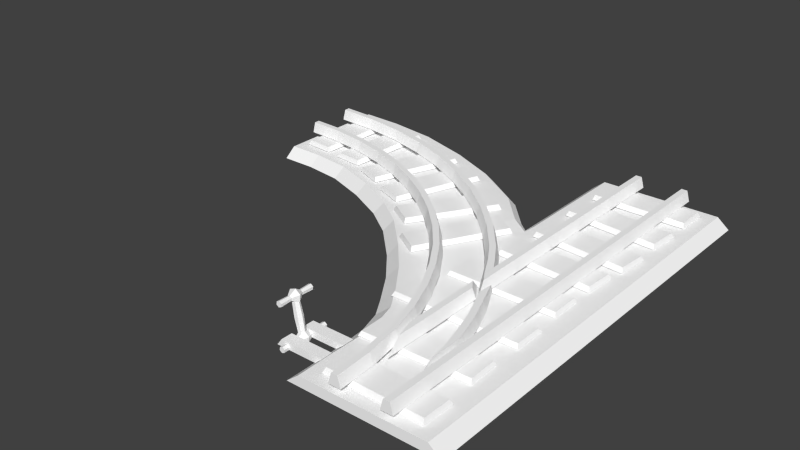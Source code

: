 # Source: rail_flat_y1_junction_big_l.blend  (saved by Blender 2.72.0; exported with 4.5.12 LTS)
import bpy
from mathutils import Matrix  # noqa: F401  (used for matrix-valued properties, if any)

bpy.ops.wm.read_factory_settings(use_empty=True)
scene = bpy.context.scene
scene.name = 'Scene'

# ---- collections
col_collection_1 = bpy.data.collections.new('Collection 1'); scene.collection.children.link(col_collection_1)

# ---- materials (node trees are filled in below, after node groups)
mat_rail_set = bpy.data.materials.new('rail_set')
mat_rail_set.alpha_threshold = 0.0
mat_rail_set.use_transparent_shadow = False
mat_rail_set.diffuse_color = (1.0, 1.0, 1.0, 1.0)
mat_rail_set.specular_color = (0.0, 0.0, 0.0)
mat_rail_set.roughness = 0.5

# ---- material node trees

# ---- world
world_world = bpy.data.worlds.new('World'); scene.world = world_world
world_world.color = (0.05088, 0.05088, 0.05088)
world_world.use_sun_shadow = False
world_world.sun_shadow_jitter_overblur = 0.0
world_world.cycles.sampling_method = 'MANUAL'
world_world.cycles.sample_map_resolution = 256

# ---- meshes
me_untitled = bpy.data.meshes.new('Untitled')
me_untitled.from_pydata([(-9.537e-05, 0.0, -8.941e-06), (-9.537e-05, 1.18e-05, 200.0), (100.0, 0.0, 216.0), (8.263, 6.699, -7.451e-06), (8.263, 6.699, 200.0), (91.74, 6.699, 212.5), (92.56, 6.699, 203.5), (300.0, 0.0, 300.0), (100.0, 0.0, 1.565e-05), (300.0, 0.0, 200.0), (300.0, 6.699, 291.7), (91.74, 6.699, 1.788e-05), (300.0, 6.699, 208.3), (129.5, 0.0, 112.5), (124.7, 6.699, 118.8), (216.8, 6.699, 193.8), (100.0, 0.0, 23.37), (125.5, 0.567, 241.6), (127.8, 7.266, 236.2), (170.0, 0.0, 157.1), (166.3, 6.699, 163.5), (102.0, 0.0, 60.3), (93.48, 6.699, 62.58), (191.4, 0.0, 172.3), (187.9, 6.699, 179.1), (160.6, 0.0, 264.8), (162.5, 6.699, 258.8), (100.7, 0.0, 42.9), (92.08, 6.699, 44.14), (115.2, 0.0, 90.73), (108.1, 6.699, 95.63), (106.4, 7.489, 212.9), (146.6, 0.0, 133.5), (143.2, 6.699, 140.1), (106.8, 0.0, 76.82), (98.64, 6.699, 80.42), (92.17, 6.699, 23.5), (106.9, 0.1158, 221.7), (218.8, 0.0, 185.9), (195.1, 0.0, 281.0), (196.8, 6.699, 273.9), (100.0, -0.0003815, 300.0), (91.74, 6.698, 300.0), (8.262, 6.698, 300.0), (-0.0009537, -0.0003815, 300.0), (275.4, 0.0, 199.9), (269.6, 0.0, 298.7), (270.1, 6.699, 290.7), (274.9, 6.699, 208.1), (247.1, 6.699, 204.5), (248.4, 0.0, 196.4), (233.9, 0.0, 293.3), (235.2, 6.699, 285.8), (31.25, 18.61, 0.0), (35.42, 18.61, 0.0), (37.5, 11.39, 0.0), (29.17, 11.39, 0.0), (31.25, 18.61, 300.0), (35.42, 18.61, 300.0), (37.5, 11.39, 300.0), (29.17, 11.39, 300.0), (64.58, 18.61, 300.0), (68.75, 18.61, 300.0), (70.83, 11.39, 300.0), (62.5, 11.39, 300.0), (64.58, 18.61, 46.84), (68.75, 18.61, 61.71), (70.83, 11.39, 64.41), (62.5, 11.39, 34.68), (64.58, 18.61, 120.4), (68.75, 18.61, 127.0), (70.83, 11.39, 126.2), (62.5, 11.39, 113.0), (64.58, 18.61, 109.9), (68.75, 18.61, 116.1), (70.83, 11.39, 123.2), (62.5, 11.39, 110.9), (64.67, 18.61, 2.384e-05), (68.67, 18.61, 1.192e-05), (70.8, 11.39, 1.192e-05), (62.54, 11.39, 2.384e-05), (66.05, 18.61, 25.62), (70.03, 18.61, 25.19), (72.15, 11.39, 24.96), (63.93, 11.39, 25.85), (70.1, 18.61, 50.45), (74.01, 18.61, 49.59), (76.09, 11.39, 49.14), (68.02, 11.39, 50.9), (76.68, 18.61, 74.34), (80.48, 18.61, 73.07), (82.5, 11.39, 72.4), (74.66, 11.39, 75.01), (85.63, 18.61, 97.15), (89.28, 18.61, 95.49), (91.22, 11.39, 94.61), (83.69, 11.39, 98.03), (96.82, 18.61, 118.7), (100.3, 18.61, 116.7), (102.1, 11.39, 115.6), (94.99, 11.39, 119.8), (110.1, 18.61, 138.9), (113.3, 18.61, 136.6), (115.1, 11.39, 135.3), (108.4, 11.39, 140.2), (125.3, 18.61, 157.6), (128.3, 18.61, 154.9), (129.9, 11.39, 153.5), (123.8, 11.39, 159.1), (142.4, 18.61, 174.7), (145.1, 18.61, 171.7), (146.5, 11.39, 170.1), (140.9, 11.39, 176.2), (161.1, 18.61, 189.9), (163.4, 18.61, 186.7), (164.7, 11.39, 184.9), (159.8, 11.39, 191.6), (181.3, 18.61, 203.2), (183.3, 18.61, 199.7), (184.4, 11.39, 197.9), (180.2, 11.39, 205.0), (202.9, 18.61, 214.4), (204.5, 18.61, 210.7), (205.4, 11.39, 208.8), (202.0, 11.39, 216.3), (225.7, 18.61, 223.3), (226.9, 18.61, 219.5), (227.6, 11.39, 217.5), (225.0, 11.39, 225.3), (249.6, 18.61, 229.9), (250.4, 18.61, 226.0), (250.9, 11.39, 223.9), (249.1, 11.39, 232.0), (274.4, 18.61, 234.0), (274.8, 18.61, 230.0), (275.0, 11.39, 227.9), (274.2, 11.39, 236.1), (300.0, 18.61, 235.3), (300.0, 18.61, 231.3), (300.0, 11.39, 229.2), (300.0, 11.39, 237.5), (73.71, 18.61, 144.2), (77.16, 18.61, 142.1), (79.0, 11.39, 141.1), (71.87, 11.39, 145.2), (83.21, 18.61, 158.6), (86.44, 18.61, 156.2), (88.16, 11.39, 155.0), (81.49, 11.39, 159.9), (100.6, 18.61, 180.0), (103.6, 18.61, 177.3), (105.1, 11.39, 175.8), (99.02, 11.39, 181.4), (120.0, 18.61, 199.4), (122.7, 18.61, 196.4), (124.2, 11.39, 194.9), (118.6, 11.39, 201.0), (141.4, 18.61, 216.8), (143.8, 18.61, 213.6), (145.0, 11.39, 211.8), (140.1, 11.39, 218.5), (164.5, 18.61, 232.0), (166.5, 18.61, 228.5), (167.6, 11.39, 226.7), (163.4, 11.39, 233.8), (189.1, 18.61, 244.7), (190.7, 18.61, 241.1), (191.6, 11.39, 239.1), (188.2, 11.39, 246.7), (215.1, 18.61, 255.0), (216.4, 18.61, 251.2), (217.1, 11.39, 249.1), (214.5, 11.39, 257.0), (242.4, 18.61, 262.5), (243.3, 18.61, 258.6), (243.7, 11.39, 256.5), (242.0, 11.39, 264.5), (270.8, 18.61, 267.1), (271.2, 18.61, 263.1), (271.4, 11.39, 261.0), (270.5, 11.39, 269.2), (300.0, 18.61, 268.7), (300.0, 18.61, 264.7), (300.0, 11.39, 262.5), (300.0, 11.39, 270.8), (68.86, 18.61, 136.1), (68.85, 18.61, 127.1), (70.83, 11.39, 126.2), (70.95, 11.39, 143.7), (43.68, 11.4, 56.17), (38.93, 11.4, 57.1), (38.66, 11.39, 32.6), (39.62, 11.39, 32.51), (41.66, 18.56, 56.49), (45.6, 18.58, 71.99), (47.53, 11.4, 71.21), (40.0, 11.4, 74.48), (55.59, 18.52, 100.4), (49.79, 18.55, 85.86), (45.99, 18.55, 87.56), (51.88, 18.52, 102.3), (51.68, 11.4, 84.98), (44.24, 11.4, 88.57), (60.38, 11.39, 123.3), (58.49, 18.46, 119.2), (50.07, 11.4, 103.3), (58.98, 18.48, 109.0), (60.21, 11.39, 108.1), (57.43, 11.4, 99.38), (38.66, 13.9, 32.6), (38.49, 11.39, 23.43), (38.93, 18.56, 57.11), (38.81, 18.56, 40.53), (41.69, 18.58, 73.46), (39.12, 18.58, 64.13), (17.91, 10.79, 289.9), (82.04, 10.79, 290.0), (82.04, 10.79, 270.8), (17.91, 10.79, 270.7), (16.74, 7.585, 291.7), (83.21, 7.585, 291.8), (83.21, 7.585, 269.0), (16.74, 7.585, 268.9), (17.28, 10.79, 252.9), (81.17, 10.79, 258.6), (82.65, 10.79, 239.4), (18.77, 10.79, 233.7), (15.96, 7.585, 254.6), (82.17, 7.585, 260.5), (83.97, 7.585, 237.7), (17.76, 7.585, 231.8), (17.28, 10.79, 215.0), (81.17, 10.79, 220.7), (82.65, 10.79, 201.5), (18.77, 10.79, 195.8), (15.96, 7.585, 216.7), (82.17, 7.585, 222.6), (83.97, 7.585, 199.8), (17.76, 7.585, 193.9), (21.04, 10.79, 183.4), (85.05, 10.79, 187.4), (86.09, 10.79, 168.2), (22.08, 10.79, 164.2), (19.77, 7.585, 185.2), (86.11, 7.585, 189.3), (87.36, 7.585, 166.5), (21.02, 7.585, 162.4), (22.31, 10.28, 148.4), (94.42, 10.28, 148.4), (94.42, 10.28, 129.2), (22.31, 10.28, 129.2), (21.15, 7.585, 150.2), (95.59, 7.585, 150.2), (95.59, 7.585, 127.4), (21.15, 7.585, 127.4), (20.39, 10.28, 109.7), (104.1, 10.28, 109.7), (104.1, 10.28, 90.49), (20.39, 10.28, 90.49), (19.23, 7.585, 111.5), (105.3, 7.585, 111.5), (105.3, 7.585, 88.68), (19.23, 7.585, 88.68), (20.78, 10.28, 68.94), (91.68, 10.28, 66.76), (91.1, 10.28, 47.55), (20.2, 10.28, 49.73), (19.68, 7.585, 70.79), (92.91, 7.585, 68.52), (92.21, 7.585, 45.71), (18.97, 7.585, 47.97), (17.48, 10.79, 28.26), (81.6, 10.79, 29.62), (81.93, 10.79, 10.41), (17.81, 10.79, 9.043), (16.28, 7.585, 30.04), (82.73, 7.585, 31.45), (83.14, 7.585, 8.628), (16.68, 7.585, 7.214), (288.9, 10.79, 282.1), (291.4, 10.79, 218.0), (273.1, 10.79, 216.5), (270.6, 10.79, 280.5), (290.7, 7.585, 283.3), (293.3, 7.585, 216.9), (271.3, 7.585, 215.2), (268.7, 7.585, 281.6), (255.4, 10.79, 278.2), (259.3, 10.79, 214.2), (241.0, 10.79, 212.2), (237.0, 10.79, 276.2), (257.1, 7.585, 279.5), (261.2, 7.585, 213.1), (239.3, 7.585, 210.9), (235.2, 7.585, 277.3), (206.5, 10.79, 266.6), (230.0, 10.79, 206.1), (212.8, 10.79, 199.1), (189.6, 10.79, 258.9), (207.8, 7.585, 268.4), (232.1, 7.585, 205.7), (211.5, 7.585, 197.3), (187.5, 7.585, 259.3), (177.3, 10.79, 251.6), (199.1, 10.79, 191.3), (181.8, 10.79, 184.6), (159.9, 10.79, 244.9), (178.6, 7.585, 253.3), (201.2, 7.585, 190.9), (180.5, 7.585, 182.9), (157.8, 7.585, 245.4), (139.1, 10.79, 229.5), (173.0, 10.79, 174.0), (157.3, 10.79, 164.0), (122.9, 10.79, 218.2), (140.0, 7.585, 231.5), (175.1, 7.585, 174.0), (156.4, 7.585, 162.1), (120.7, 7.585, 218.2), (114.1, 10.79, 204.8), (145.8, 10.79, 147.1), (130.2, 10.79, 137.3), (98.07, 10.79, 195.0), (115.1, 7.585, 206.7), (147.9, 7.585, 147.0), (129.2, 7.585, 135.4), (95.92, 7.585, 195.1), (89.55, 0.0, 45.04), (127.6, 0.0, 45.04), (89.55, 0.0, 37.36), (127.6, 0.0, 37.36), (93.3, 4.513, 45.04), (124.3, 4.513, 45.04), (93.3, 4.513, 37.36), (124.3, 4.513, 37.36), (89.55, 0.0, 28.31), (89.55, 0.0, 20.64), (127.6, 0.0, 20.64), (127.6, 0.0, 28.31), (93.3, 4.513, 28.31), (124.3, 4.513, 28.31), (124.3, 4.513, 20.64), (93.3, 4.513, 20.64), (127.1, 25.27, 32.87), (126.1, 25.46, 31.04), (124.0, 25.85, 31.04), (123.0, 26.05, 32.87), (124.0, 25.85, 34.69), (126.1, 25.46, 34.69), (127.0, 24.94, 44.98), (126.7, 26.92, 44.98), (124.9, 27.67, 44.98), (123.3, 26.45, 44.98), (123.6, 24.47, 44.98), (125.4, 23.71, 44.98), (127.0, 24.93, 21.02), (126.7, 26.92, 21.02), (124.9, 27.67, 21.02), (123.3, 26.44, 21.02), (123.6, 24.46, 21.02), (125.4, 23.71, 21.02), (129.3, 24.02, 33.0), (128.7, 28.4, 33.0), (124.6, 30.07, 33.0), (121.1, 27.36, 33.0), (121.7, 22.98, 33.0), (125.8, 21.31, 33.0), (126.7, 25.05, 37.1), (126.5, 26.73, 28.9), (124.9, 27.37, 28.9), (123.6, 26.33, 28.9), (123.8, 24.65, 28.9), (125.4, 24.01, 28.9), (126.7, 25.05, 28.9), (126.5, 26.73, 37.1), (124.9, 27.37, 37.1), (123.6, 26.33, 37.1), (123.8, 24.65, 37.1), (125.4, 24.01, 37.1), (121.9, -0.3873, 32.87), (121.0, -0.1937, 31.13), (119.0, 0.1937, 31.13), (118.0, 0.3874, 32.87), (119.0, 0.1937, 34.6), (121.0, -0.1937, 34.6), (125.4, 13.4, 32.87), (124.0, 13.66, 30.55), (121.4, 14.18, 30.55), (120.1, 14.44, 32.87), (121.4, 14.18, 35.19), (124.0, 13.66, 35.19), (122.0, 0.645, 49.55), (121.7, 0.76, 38.77), (121.5, 2.437, 38.77), (121.7, 2.626, 49.55), (119.9, 3.076, 38.77), (119.9, 3.381, 49.55), (118.6, 2.038, 38.77), (118.3, 2.155, 49.55), (118.8, 0.3608, 38.77), (118.6, 0.1734, 49.55), (120.4, -0.278, 38.77), (120.4, -0.5815, 49.55), (119.9, 3.378, 16.77), (121.7, 2.623, 16.77), (122.0, 0.6415, 16.77), (118.3, 2.151, 16.77), (118.6, 0.1699, 16.77), (120.4, -0.585, 16.77), (124.2, -0.2696, 33.16), (121.7, 0.7585, 27.55), (121.5, 2.435, 27.55), (123.6, 4.108, 33.16), (119.9, 3.074, 27.55), (119.5, 5.776, 33.16), (118.6, 2.036, 27.55), (116.1, 3.066, 33.16), (118.8, 0.3594, 27.55), (116.7, -1.312, 33.16), (120.4, -0.2795, 27.55), (120.8, -2.979, 33.16)], [], [(2, 6, 5), (43, 44, 41), (41, 42, 43), (11, 8, 0), (0, 3, 11), (5, 6, 4), (3, 0, 1), (1, 4, 3), (9, 45, 48), (48, 12, 9), (10, 7, 9), (9, 12, 10), (30, 14, 13), (13, 29, 30), (24, 15, 38), (38, 23, 24), (24, 20, 18), (18, 26, 24), (26, 18, 17), (17, 25, 26), (33, 20, 19), (19, 32, 33), (20, 24, 23), (23, 19, 20), (15, 24, 26), (26, 40, 15), (40, 26, 25), (25, 39, 40), (35, 30, 29), (29, 34, 35), (20, 33, 31), (31, 18, 20), (37, 17, 18), (18, 31, 37), (14, 33, 32), (32, 13, 14), (22, 35, 34), (34, 21, 22), (6, 31, 33), (33, 14, 6), (31, 6, 2), (30, 35, 6), (14, 30, 6), (4, 6, 35), (35, 3, 4), (35, 22, 3), (21, 27, 28), (28, 22, 21), (3, 36, 11), (27, 16, 36), (36, 28, 27), (16, 8, 11), (11, 36, 16), (3, 28, 36), (3, 22, 28), (31, 2, 37), (39, 51, 52), (52, 40, 39), (40, 52, 49), (49, 15, 40), (2, 5, 42), (42, 41, 2), (5, 4, 43), (43, 42, 5), (4, 1, 44), (44, 43, 4), (45, 50, 49), (49, 48, 45), (46, 7, 10), (10, 47, 46), (47, 10, 12), (12, 48, 47), (51, 46, 47), (47, 52, 51), (52, 47, 48), (48, 49, 52), (50, 38, 15), (15, 49, 50), (53, 56, 60), (60, 57, 53), (54, 53, 57), (57, 58, 54), (55, 54, 58), (58, 59, 55), (60, 56, 55), (55, 59, 60), (56, 53, 54), (54, 55, 56), (60, 59, 58), (58, 57, 60), (64, 63, 62), (62, 61, 64), (65, 68, 76), (76, 73, 65), (66, 65, 73), (73, 74, 66), (67, 66, 74), (74, 75, 67), (76, 68, 67), (67, 75, 76), (68, 65, 66), (66, 67, 68), (69, 72, 64), (64, 61, 69), (70, 69, 61), (61, 62, 70), (71, 70, 62), (62, 63, 71), (64, 72, 71), (71, 63, 64), (72, 69, 70), (70, 71, 72), (73, 76, 75), (75, 74, 73), (82, 78, 77), (77, 81, 82), (78, 82, 83), (83, 79, 78), (79, 83, 84), (84, 80, 79), (80, 84, 81), (81, 77, 80), (86, 82, 81), (81, 85, 86), (82, 86, 87), (87, 83, 82), (83, 87, 88), (88, 84, 83), (84, 88, 85), (85, 81, 84), (90, 86, 85), (85, 89, 90), (86, 90, 91), (91, 87, 86), (87, 91, 92), (92, 88, 87), (88, 92, 89), (89, 85, 88), (94, 90, 89), (89, 93, 94), (90, 94, 95), (95, 91, 90), (91, 95, 96), (96, 92, 91), (92, 96, 93), (93, 89, 92), (98, 94, 93), (93, 97, 98), (94, 98, 99), (99, 95, 94), (95, 99, 100), (100, 96, 95), (96, 100, 97), (97, 93, 96), (102, 98, 97), (97, 101, 102), (98, 102, 103), (103, 99, 98), (99, 103, 104), (104, 100, 99), (100, 104, 101), (101, 97, 100), (106, 102, 101), (101, 105, 106), (102, 106, 107), (107, 103, 102), (103, 107, 108), (108, 104, 103), (104, 108, 105), (105, 101, 104), (110, 106, 105), (105, 109, 110), (106, 110, 111), (111, 107, 106), (107, 111, 112), (112, 108, 107), (108, 112, 109), (109, 105, 108), (114, 110, 109), (109, 113, 114), (110, 114, 115), (115, 111, 110), (111, 115, 116), (116, 112, 111), (112, 116, 113), (113, 109, 112), (118, 114, 113), (113, 117, 118), (114, 118, 119), (119, 115, 114), (115, 119, 120), (120, 116, 115), (116, 120, 117), (117, 113, 116), (122, 118, 117), (117, 121, 122), (118, 122, 123), (123, 119, 118), (119, 123, 124), (124, 120, 119), (120, 124, 121), (121, 117, 120), (126, 122, 121), (121, 125, 126), (122, 126, 127), (127, 123, 122), (123, 127, 128), (128, 124, 123), (124, 128, 125), (125, 121, 124), (130, 126, 125), (125, 129, 130), (126, 130, 131), (131, 127, 126), (127, 131, 132), (132, 128, 127), (128, 132, 129), (129, 125, 128), (134, 130, 129), (129, 133, 134), (130, 134, 135), (135, 131, 130), (131, 135, 136), (136, 132, 131), (132, 136, 133), (133, 129, 132), (138, 134, 133), (133, 137, 138), (134, 138, 139), (139, 135, 134), (135, 139, 140), (140, 136, 135), (136, 140, 137), (137, 133, 136), (146, 142, 141), (141, 145, 146), (142, 146, 147), (147, 143, 142), (143, 147, 148), (148, 144, 143), (144, 148, 145), (145, 141, 144), (150, 146, 145), (145, 149, 150), (146, 150, 151), (151, 147, 146), (147, 151, 152), (152, 148, 147), (148, 152, 149), (149, 145, 148), (154, 150, 149), (149, 153, 154), (150, 154, 155), (155, 151, 150), (151, 155, 156), (156, 152, 151), (152, 156, 153), (153, 149, 152), (158, 154, 153), (153, 157, 158), (154, 158, 159), (159, 155, 154), (155, 159, 160), (160, 156, 155), (156, 160, 157), (157, 153, 156), (162, 158, 157), (157, 161, 162), (158, 162, 163), (163, 159, 158), (159, 163, 164), (164, 160, 159), (160, 164, 161), (161, 157, 160), (166, 162, 161), (161, 165, 166), (162, 166, 167), (167, 163, 162), (163, 167, 168), (168, 164, 163), (164, 168, 165), (165, 161, 164), (170, 166, 165), (165, 169, 170), (166, 170, 171), (171, 167, 166), (167, 171, 172), (172, 168, 167), (168, 172, 169), (169, 165, 168), (174, 170, 169), (169, 173, 174), (170, 174, 175), (175, 171, 170), (171, 175, 176), (176, 172, 171), (172, 176, 173), (173, 169, 172), (178, 174, 173), (173, 177, 178), (174, 178, 179), (179, 175, 174), (175, 179, 180), (180, 176, 175), (176, 180, 177), (177, 173, 176), (182, 178, 177), (177, 181, 182), (178, 182, 183), (183, 179, 178), (179, 183, 184), (184, 180, 179), (180, 184, 181), (181, 177, 180), (78, 79, 77), (137, 140, 138), (181, 184, 182), (184, 183, 182), (140, 139, 138), (79, 80, 77), (142, 186, 185), (185, 141, 142), (143, 187, 186), (186, 142, 143), (188, 187, 143), (143, 144, 188), (141, 185, 188), (188, 144, 141), (185, 186, 187), (187, 188, 185), (191, 192, 189), (189, 190, 191), (195, 189, 193), (193, 194, 195), (190, 189, 195), (195, 196, 190), (197, 198, 199), (199, 200, 197), (194, 198, 201), (201, 195, 194), (201, 202, 196), (196, 195, 201), (200, 205, 203), (203, 204, 200), (206, 197, 200), (200, 204, 206), (207, 208, 197), (197, 206, 207), (203, 205, 208), (208, 207, 203), (209, 192, 210), (210, 192, 191), (211, 193, 212), (212, 189, 192), (192, 209, 212), (213, 214, 196), (194, 193, 211), (211, 214, 213), (194, 211, 213), (196, 202, 199), (199, 213, 196), (206, 204, 203), (203, 207, 206), (190, 196, 214), (214, 211, 190), (190, 211, 212), (212, 191, 190), (209, 210, 191), (212, 209, 191), (212, 193, 189), (198, 194, 213), (213, 199, 198), (198, 197, 208), (208, 201, 198), (208, 205, 202), (202, 201, 208), (202, 205, 200), (200, 199, 202), (217, 218, 215), (215, 216, 217), (216, 215, 219), (219, 220, 216), (217, 216, 220), (220, 221, 217), (218, 217, 221), (221, 222, 218), (215, 218, 222), (222, 219, 215), (219, 222, 221), (221, 220, 219), (225, 226, 223), (223, 224, 225), (224, 223, 227), (227, 228, 224), (225, 224, 228), (228, 229, 225), (226, 225, 229), (229, 230, 226), (223, 226, 230), (230, 227, 223), (227, 230, 229), (229, 228, 227), (233, 234, 231), (231, 232, 233), (232, 231, 235), (235, 236, 232), (233, 232, 236), (236, 237, 233), (234, 233, 237), (237, 238, 234), (231, 234, 238), (238, 235, 231), (235, 238, 237), (237, 236, 235), (241, 242, 239), (239, 240, 241), (240, 239, 243), (243, 244, 240), (241, 240, 244), (244, 245, 241), (242, 241, 245), (245, 246, 242), (239, 242, 246), (246, 243, 239), (243, 246, 245), (245, 244, 243), (249, 250, 247), (247, 248, 249), (248, 247, 251), (251, 252, 248), (249, 248, 252), (252, 253, 249), (250, 249, 253), (253, 254, 250), (247, 250, 254), (254, 251, 247), (251, 254, 253), (253, 252, 251), (257, 258, 255), (255, 256, 257), (256, 255, 259), (259, 260, 256), (257, 256, 260), (260, 261, 257), (258, 257, 261), (261, 262, 258), (255, 258, 262), (262, 259, 255), (259, 262, 261), (261, 260, 259), (265, 266, 263), (263, 264, 265), (264, 263, 267), (267, 268, 264), (265, 264, 268), (268, 269, 265), (266, 265, 269), (269, 270, 266), (263, 266, 270), (270, 267, 263), (267, 270, 269), (269, 268, 267), (273, 274, 271), (271, 272, 273), (272, 271, 275), (275, 276, 272), (273, 272, 276), (276, 277, 273), (274, 273, 277), (277, 278, 274), (271, 274, 278), (278, 275, 271), (275, 278, 277), (277, 276, 275), (281, 282, 279), (279, 280, 281), (280, 279, 283), (283, 284, 280), (281, 280, 284), (284, 285, 281), (282, 281, 285), (285, 286, 282), (279, 282, 286), (286, 283, 279), (283, 286, 285), (285, 284, 283), (289, 290, 287), (287, 288, 289), (288, 287, 291), (291, 292, 288), (289, 288, 292), (292, 293, 289), (290, 289, 293), (293, 294, 290), (287, 290, 294), (294, 291, 287), (291, 294, 293), (293, 292, 291), (297, 298, 295), (295, 296, 297), (296, 295, 299), (299, 300, 296), (297, 296, 300), (300, 301, 297), (298, 297, 301), (301, 302, 298), (295, 298, 302), (302, 299, 295), (299, 302, 301), (301, 300, 299), (305, 306, 303), (303, 304, 305), (304, 303, 307), (307, 308, 304), (305, 304, 308), (308, 309, 305), (306, 305, 309), (309, 310, 306), (303, 306, 310), (310, 307, 303), (307, 310, 309), (309, 308, 307), (313, 314, 311), (311, 312, 313), (312, 311, 315), (315, 316, 312), (313, 312, 316), (316, 317, 313), (314, 313, 317), (317, 318, 314), (311, 314, 318), (318, 315, 311), (315, 318, 317), (317, 316, 315), (321, 322, 319), (319, 320, 321), (320, 319, 323), (323, 324, 320), (321, 320, 324), (324, 325, 321), (322, 321, 325), (325, 326, 322), (319, 322, 326), (326, 323, 319), (323, 326, 325), (325, 324, 323), (327, 329, 330), (330, 328, 327), (331, 332, 334), (334, 333, 331), (327, 328, 332), (332, 331, 327), (328, 330, 334), (334, 332, 328), (330, 329, 333), (333, 334, 330), (329, 327, 331), (331, 333, 329), (335, 336, 337), (337, 338, 335), (339, 340, 341), (341, 342, 339), (335, 338, 340), (340, 339, 335), (338, 337, 341), (341, 340, 338), (337, 336, 342), (342, 341, 337), (336, 335, 339), (339, 342, 336), (385, 386, 344), (344, 343, 385), (386, 387, 345), (345, 344, 386), (387, 388, 346), (346, 345, 387), (388, 389, 347), (347, 346, 388), (389, 390, 348), (348, 347, 389), (390, 385, 343), (343, 348, 390), (347, 348, 343), (346, 347, 343), (345, 346, 343), (344, 345, 343), (367, 374, 350), (350, 349, 367), (374, 375, 351), (351, 350, 374), (375, 376, 352), (352, 351, 375), (376, 377, 353), (353, 352, 376), (377, 378, 354), (354, 353, 377), (378, 367, 349), (349, 354, 378), (350, 353, 349), (357, 356, 355), (358, 355, 359), (360, 359, 355), (373, 368, 362), (362, 361, 373), (368, 369, 363), (363, 362, 368), (369, 370, 364), (364, 363, 369), (370, 371, 365), (365, 364, 370), (371, 372, 366), (366, 365, 371), (372, 373, 361), (361, 366, 372), (361, 362, 374), (374, 367, 361), (362, 363, 375), (375, 374, 362), (363, 364, 376), (376, 375, 363), (364, 365, 377), (377, 376, 364), (365, 366, 378), (378, 377, 365), (366, 361, 367), (367, 378, 366), (355, 356, 368), (368, 373, 355), (356, 357, 369), (369, 368, 356), (357, 358, 370), (370, 369, 357), (358, 359, 371), (371, 370, 358), (359, 360, 372), (372, 371, 359), (360, 355, 373), (373, 372, 360), (379, 380, 386), (386, 385, 379), (380, 381, 387), (387, 386, 380), (381, 382, 388), (388, 387, 381), (382, 383, 389), (389, 388, 382), (383, 384, 390), (390, 389, 383), (384, 379, 385), (385, 390, 384), (392, 393, 394), (394, 391, 392), (393, 395, 396), (396, 394, 393), (395, 397, 398), (398, 396, 395), (397, 399, 400), (400, 398, 397), (399, 401, 402), (402, 400, 399), (401, 392, 391), (391, 402, 401), (394, 400, 391), (403, 404, 405), (406, 405, 407), (408, 407, 405), (410, 411, 412), (412, 409, 410), (411, 413, 414), (414, 412, 411), (413, 415, 416), (416, 414, 413), (415, 417, 418), (418, 416, 415), (417, 419, 420), (420, 418, 417), (419, 410, 409), (409, 420, 419), (409, 412, 393), (393, 392, 409), (412, 414, 395), (395, 393, 412), (414, 416, 397), (397, 395, 414), (416, 418, 399), (399, 397, 416), (418, 420, 401), (401, 399, 418), (420, 409, 392), (392, 401, 420), (405, 404, 411), (411, 410, 405), (404, 403, 413), (413, 411, 404), (403, 406, 415), (415, 413, 403), (406, 407, 417), (417, 415, 406), (407, 408, 419), (419, 417, 407), (408, 405, 410), (410, 419, 408), (384, 383, 382), (382, 381, 380), (384, 382, 380), (379, 384, 380), (353, 354, 349), (351, 352, 353), (400, 402, 391), (396, 398, 400), (350, 351, 353), (394, 396, 400), (358, 357, 355), (406, 403, 405)])
_k = set([(0, 1), (0, 3), (0, 8), (0, 11), (1, 3), (1, 4), (1, 44), (2, 5), (2, 6), (2, 31), (2, 37), (2, 41), (2, 42), (3, 4), (3, 11), (3, 22), (3, 28), (3, 35), (3, 36), (4, 5), (4, 6), (4, 35), (4, 43), (4, 44), (5, 6), (5, 42), (5, 43), (6, 14), (6, 30), (6, 31), (6, 33), (6, 35), (7, 9), (7, 10), (7, 46), (8, 11), (8, 16), (9, 10), (9, 12), (9, 45), (9, 48), (10, 12), (10, 46), (10, 47), (11, 16), (11, 36), (12, 47), (12, 48), (13, 14), (13, 29), (13, 30), (13, 32), (14, 30), (14, 32), (14, 33), (15, 24), (15, 26), (15, 38), (15, 40), (15, 49), (15, 50), (16, 27), (16, 36), (17, 18), (17, 25), (17, 26), (17, 37), (18, 20), (18, 24), (18, 26), (18, 31), (18, 37), (19, 20), (19, 23), (19, 32), (19, 33), (20, 23), (20, 24), (20, 31), (20, 33), (21, 22), (21, 27), (21, 28), (21, 34), (22, 28), (22, 34), (22, 35), (23, 24), (23, 38), (24, 26), (24, 38), (25, 26), (25, 39), (25, 40), (26, 40), (27, 28), (27, 36), (28, 36), (29, 30), (29, 34), (29, 35), (30, 35), (31, 33), (31, 37), (32, 33), (34, 35), (38, 50), (39, 40), (39, 51), (39, 52), (40, 49), (40, 52), (41, 42), (41, 43), (41, 44), (42, 43), (43, 44), (45, 48), (45, 49), (45, 50), (46, 47), (46, 51), (47, 48), (47, 51), (47, 52), (48, 49), (48, 52), (49, 50), (49, 52), (51, 52), (53, 54), (53, 56), (53, 57), (53, 60), (54, 55), (54, 56), (54, 57), (54, 58), (55, 56), (55, 58), (55, 59), (55, 60), (56, 60), (57, 58), (57, 60), (58, 59), (58, 60), (59, 60), (61, 62), (61, 64), (61, 69), (61, 70), (62, 63), (62, 64), (62, 70), (62, 71), (63, 64), (63, 71), (64, 69), (64, 71), (64, 72), (65, 66), (65, 68), (65, 73), (65, 76), (66, 67), (66, 68), (66, 73), (66, 74), (67, 68), (67, 74), (67, 75), (67, 76), (68, 76), (69, 70), (69, 72), (70, 71), (70, 72), (71, 72), (73, 74), (73, 75), (73, 76), (74, 75), (75, 76), (77, 78), (77, 79), (77, 80), (77, 81), (77, 82), (78, 79), (78, 82), (78, 83), (79, 80), (79, 83), (79, 84), (80, 81), (80, 84), (81, 82), (81, 84), (81, 85), (81, 86), (82, 83), (82, 86), (82, 87), (83, 84), (83, 87), (83, 88), (84, 85), (84, 88), (85, 86), (85, 88), (85, 89), (85, 90), (86, 87), (86, 90), (86, 91), (87, 88), (87, 91), (87, 92), (88, 89), (88, 92), (89, 90), (89, 92), (89, 93), (89, 94), (90, 91), (90, 94), (90, 95), (91, 92), (91, 95), (91, 96), (92, 93), (92, 96), (93, 94), (93, 96), (93, 97), (93, 98), (94, 95), (94, 98), (94, 99), (95, 96), (95, 99), (95, 100), (96, 97), (96, 100), (97, 98), (97, 100), (97, 101), (97, 102), (98, 99), (98, 102), (98, 103), (99, 100), (99, 103), (99, 104), (100, 101), (100, 104), (101, 102), (101, 104), (101, 105), (101, 106), (102, 103), (102, 106), (102, 107), (103, 104), (103, 107), (103, 108), (104, 105), (104, 108), (105, 106), (105, 108), (105, 109), (105, 110), (106, 107), (106, 110), (106, 111), (107, 108), (107, 111), (107, 112), (108, 109), (108, 112), (109, 110), (109, 112), (109, 113), (109, 114), (110, 111), (110, 114), (110, 115), (111, 112), (111, 115), (111, 116), (112, 113), (112, 116), (113, 114), (113, 116), (113, 117), (113, 118), (114, 115), (114, 118), (114, 119), (115, 116), (115, 119), (115, 120), (116, 117), (116, 120), (117, 118), (117, 120), (117, 121), (117, 122), (118, 119), (118, 122), (118, 123), (119, 120), (119, 123), (119, 124), (120, 121), (120, 124), (121, 122), (121, 124), (121, 125), (121, 126), (122, 123), (122, 126), (122, 127), (123, 124), (123, 127), (123, 128), (124, 125), (124, 128), (125, 126), (125, 128), (125, 129), (125, 130), (126, 127), (126, 130), (126, 131), (127, 128), (127, 131), (127, 132), (128, 129), (128, 132), (129, 130), (129, 132), (129, 133), (129, 134), (130, 131), (130, 134), (130, 135), (131, 132), (131, 135), (131, 136), (132, 133), (132, 136), (133, 134), (133, 136), (133, 137), (133, 138), (134, 135), (134, 138), (134, 139), (135, 136), (135, 139), (135, 140), (136, 137), (136, 140), (137, 138), (137, 140), (138, 139), (138, 140), (139, 140), (141, 142), (141, 144), (141, 145), (141, 146), (141, 185), (141, 188), (142, 143), (142, 146), (142, 147), (142, 185), (142, 186), (143, 144), (143, 147), (143, 148), (143, 186), (143, 187), (143, 188), (144, 145), (144, 148), (144, 188), (145, 146), (145, 148), (145, 149), (145, 150), (146, 147), (146, 150), (146, 151), (147, 148), (147, 151), (147, 152), (148, 149), (148, 152), (149, 150), (149, 152), (149, 153), (149, 154), (150, 151), (150, 154), (150, 155), (151, 152), (151, 155), (151, 156), (152, 153), (152, 156), (153, 154), (153, 156), (153, 157), (153, 158), (154, 155), (154, 158), (154, 159), (155, 156), (155, 159), (155, 160), (156, 157), (156, 160), (157, 158), (157, 160), (157, 161), (157, 162), (158, 159), (158, 162), (158, 163), (159, 160), (159, 163), (159, 164), (160, 161), (160, 164), (161, 162), (161, 164), (161, 165), (161, 166), (162, 163), (162, 166), (162, 167), (163, 164), (163, 167), (163, 168), (164, 165), (164, 168), (165, 166), (165, 168), (165, 169), (165, 170), (166, 167), (166, 170), (166, 171), (167, 168), (167, 171), (167, 172), (168, 169), (168, 172), (169, 170), (169, 172), (169, 173), (169, 174), (170, 171), (170, 174), (170, 175), (171, 172), (171, 175), (171, 176), (172, 173), (172, 176), (173, 174), (173, 176), (173, 177), (173, 178), (174, 175), (174, 178), (174, 179), (175, 176), (175, 179), (175, 180), (176, 177), (176, 180), (177, 178), (177, 180), (177, 181), (177, 182), (178, 179), (178, 182), (178, 183), (179, 180), (179, 183), (179, 184), (180, 181), (180, 184), (181, 182), (181, 184), (182, 183), (182, 184), (183, 184), (185, 186), (185, 187), (185, 188), (186, 187), (187, 188), (189, 190), (189, 191), (189, 192), (189, 193), (189, 195), (189, 212), (190, 191), (190, 195), (190, 196), (190, 211), (190, 212), (190, 214), (191, 192), (191, 209), (191, 210), (191, 212), (192, 209), (192, 210), (192, 212), (193, 194), (193, 195), (193, 211), (193, 212), (194, 195), (194, 198), (194, 201), (194, 211), (194, 213), (195, 196), (195, 201), (196, 199), (196, 201), (196, 202), (196, 213), (196, 214), (197, 198), (197, 199), (197, 200), (197, 206), (197, 207), (197, 208), (198, 199), (198, 201), (198, 208), (198, 213), (199, 200), (199, 202), (199, 213), (200, 202), (200, 203), (200, 204), (200, 205), (200, 206), (201, 202), (201, 208), (202, 205), (202, 208), (203, 204), (203, 205), (203, 206), (203, 207), (203, 208), (204, 206), (205, 208), (206, 207), (207, 208), (209, 210), (209, 212), (211, 212), (211, 213), (211, 214), (213, 214), (215, 216), (215, 217), (215, 218), (215, 219), (215, 222), (216, 217), (216, 219), (216, 220), (217, 218), (217, 220), (217, 221), (218, 221), (218, 222), (219, 220), (219, 221), (219, 222), (220, 221), (221, 222), (223, 224), (223, 225), (223, 226), (223, 227), (223, 230), (224, 225), (224, 227), (224, 228), (225, 226), (225, 228), (225, 229), (226, 229), (226, 230), (227, 228), (227, 229), (227, 230), (228, 229), (229, 230), (231, 232), (231, 233), (231, 234), (231, 235), (231, 238), (232, 233), (232, 235), (232, 236), (233, 234), (233, 236), (233, 237), (234, 237), (234, 238), (235, 236), (235, 237), (235, 238), (236, 237), (237, 238), (239, 240), (239, 241), (239, 242), (239, 243), (239, 246), (240, 241), (240, 243), (240, 244), (241, 242), (241, 244), (241, 245), (242, 245), (242, 246), (243, 244), (243, 245), (243, 246), (244, 245), (245, 246), (247, 248), (247, 249), (247, 250), (247, 251), (247, 254), (248, 249), (248, 251), (248, 252), (249, 250), (249, 252), (249, 253), (250, 253), (250, 254), (251, 252), (251, 253), (251, 254), (252, 253), (253, 254), (255, 256), (255, 257), (255, 258), (255, 259), (255, 262), (256, 257), (256, 259), (256, 260), (257, 258), (257, 260), (257, 261), (258, 261), (258, 262), (259, 260), (259, 261), (259, 262), (260, 261), (261, 262), (263, 264), (263, 265), (263, 266), (263, 267), (263, 270), (264, 265), (264, 267), (264, 268), (265, 266), (265, 268), (265, 269), (266, 269), (266, 270), (267, 268), (267, 269), (267, 270), (268, 269), (269, 270), (271, 272), (271, 273), (271, 274), (271, 275), (271, 278), (272, 273), (272, 275), (272, 276), (273, 274), (273, 276), (273, 277), (274, 277), (274, 278), (275, 276), (275, 277), (275, 278), (276, 277), (277, 278), (279, 280), (279, 281), (279, 282), (279, 283), (279, 286), (280, 281), (280, 283), (280, 284), (281, 282), (281, 284), (281, 285), (282, 285), (282, 286), (283, 284), (283, 285), (283, 286), (284, 285), (285, 286), (287, 288), (287, 289), (287, 290), (287, 291), (287, 294), (288, 289), (288, 291), (288, 292), (289, 290), (289, 292), (289, 293), (290, 293), (290, 294), (291, 292), (291, 293), (291, 294), (292, 293), (293, 294), (295, 296), (295, 297), (295, 298), (295, 299), (295, 302), (296, 297), (296, 299), (296, 300), (297, 298), (297, 300), (297, 301), (298, 301), (298, 302), (299, 300), (299, 301), (299, 302), (300, 301), (301, 302), (303, 304), (303, 305), (303, 306), (303, 307), (303, 310), (304, 305), (304, 307), (304, 308), (305, 306), (305, 308), (305, 309), (306, 309), (306, 310), (307, 308), (307, 309), (307, 310), (308, 309), (309, 310), (311, 312), (311, 313), (311, 314), (311, 315), (311, 318), (312, 313), (312, 315), (312, 316), (313, 314), (313, 316), (313, 317), (314, 317), (314, 318), (315, 316), (315, 317), (315, 318), (316, 317), (317, 318), (319, 320), (319, 321), (319, 322), (319, 323), (319, 326), (320, 321), (320, 323), (320, 324), (321, 322), (321, 324), (321, 325), (322, 325), (322, 326), (323, 324), (323, 325), (323, 326), (324, 325), (325, 326), (327, 328), (327, 329), (327, 330), (327, 331), (327, 332), (328, 330), (328, 332), (328, 334), (329, 330), (329, 331), (329, 333), (330, 333), (330, 334), (331, 332), (331, 333), (331, 334), (332, 334), (333, 334), (335, 336), (335, 337), (335, 338), (335, 339), (335, 340), (336, 337), (336, 339), (336, 342), (337, 338), (337, 341), (337, 342), (338, 340), (338, 341), (339, 340), (339, 341), (339, 342), (340, 341), (341, 342), (343, 344), (343, 345), (343, 346), (343, 347), (343, 348), (343, 385), (343, 390), (344, 345), (344, 385), (344, 386), (345, 346), (345, 386), (345, 387), (346, 347), (346, 387), (346, 388), (347, 348), (347, 388), (347, 389), (348, 389), (348, 390), (349, 350), (349, 353), (349, 354), (349, 367), (349, 378), (350, 351), (350, 353), (350, 367), (350, 374), (351, 352), (351, 353), (351, 374), (351, 375), (352, 353), (352, 375), (352, 376), (353, 354), (353, 376), (353, 377), (354, 377), (354, 378), (355, 356), (355, 357), (355, 358), (355, 359), (355, 360), (355, 368), (355, 373), (356, 357), (356, 368), (356, 369), (357, 358), (357, 369), (357, 370), (358, 359), (358, 370), (358, 371), (359, 360), (359, 371), (359, 372), (360, 372), (360, 373), (361, 362), (361, 366), (361, 367), (361, 372), (361, 373), (361, 374), (362, 363), (362, 368), (362, 373), (362, 374), (362, 375), (363, 364), (363, 368), (363, 369), (363, 375), (363, 376), (364, 365), (364, 369), (364, 370), (364, 376), (364, 377), (365, 366), (365, 370), (365, 371), (365, 377), (365, 378), (366, 367), (366, 371), (366, 372), (366, 378), (367, 374), (367, 378), (368, 369), (368, 373), (369, 370), (370, 371), (371, 372), (372, 373), (374, 375), (375, 376), (376, 377), (377, 378), (379, 380), (379, 384), (379, 385), (379, 386), (380, 381), (380, 382), (380, 384), (380, 386), (380, 387), (381, 382), (381, 387), (381, 388), (382, 383), (382, 384), (382, 388), (382, 389), (383, 384), (383, 389), (383, 390), (384, 385), (384, 390), (385, 386), (385, 390), (386, 387), (387, 388), (388, 389), (389, 390), (391, 392), (391, 394), (391, 400), (391, 401), (391, 402), (392, 393), (392, 394), (392, 401), (392, 409), (392, 420), (393, 394), (393, 395), (393, 396), (393, 409), (393, 412), (394, 396), (394, 400), (395, 396), (395, 397), (395, 398), (395, 412), (395, 414), (396, 398), (396, 400), (397, 398), (397, 399), (397, 400), (397, 414), (397, 416), (398, 400), (399, 400), (399, 401), (399, 402), (399, 416), (399, 418), (400, 402), (401, 402), (401, 418), (401, 420), (403, 404), (403, 405), (403, 406), (403, 413), (403, 415), (404, 405), (404, 411), (404, 413), (405, 406), (405, 407), (405, 408), (405, 410), (405, 411), (406, 407), (406, 415), (406, 417), (407, 408), (407, 417), (407, 419), (408, 410), (408, 419), (409, 410), (409, 412), (409, 419), (409, 420), (410, 411), (410, 412), (410, 419), (411, 412), (411, 413), (411, 414), (412, 414), (413, 414), (413, 415), (413, 416), (414, 416), (415, 416), (415, 417), (415, 418), (416, 418), (417, 418), (417, 419), (417, 420), (418, 420), (419, 420)])
me_untitled.attributes.new('sharp_edge', 'BOOLEAN', 'EDGE').data.foreach_set('value', [ (min(e.vertices), max(e.vertices)) in _k for e in me_untitled.edges])
_uv = me_untitled.uv_layers.new(name='UVChannel_1')
_uv.uv.foreach_set('vector', [0.6997, 0.3786, 0.6953, 0.3855, 0.6948, 0.3806, 0.7846, 0.1959, 0.7846, 0.1958, 0.7851, 0.1958, 0.7851, 0.1958, 0.7851, 0.1959, 0.7846, 0.1959, 0.7846, 0.1959, 0.7846, 0.1958, 0.7851, 0.1958, 0.7851, 0.1958, 0.7851, 0.1959, 0.7846, 0.1959, 0.6948, 0.3806, 0.6953, 0.3855, 0.6461, 0.3873, 0.6461, 0.4957, 0.6412, 0.4957, 0.6412, 0.3873, 0.6412, 0.3873, 0.6461, 0.3873, 0.6461, 0.4957, 0.8165, 0.3873, 0.8022, 0.3874, 0.8019, 0.3829, 0.8019, 0.3829, 0.8165, 0.3829, 0.8165, 0.3873, 0.7846, 0.1959, 0.7846, 0.1958, 0.7851, 0.1958, 0.7851, 0.1958, 0.7851, 0.1959, 0.7846, 0.1959, 0.7044, 0.4439, 0.7141, 0.4314, 0.7169, 0.4347, 0.7169, 0.4347, 0.7086, 0.4465, 0.7044, 0.4439, 0.7511, 0.3987, 0.7679, 0.3907, 0.7691, 0.395, 0.7691, 0.395, 0.7531, 0.4024, 0.7511, 0.3987, 0.7511, 0.3987, 0.7384, 0.4071, 0.7159, 0.3677, 0.7159, 0.3677, 0.7362, 0.3555, 0.7511, 0.3987, 0.7362, 0.3555, 0.7159, 0.3677, 0.7145, 0.3648, 0.7145, 0.3648, 0.7351, 0.3522, 0.7362, 0.3555, 0.7249, 0.4198, 0.7384, 0.4071, 0.7405, 0.4106, 0.7405, 0.4106, 0.7269, 0.4234, 0.7249, 0.4198, 0.7384, 0.4071, 0.7511, 0.3987, 0.7531, 0.4024, 0.7531, 0.4024, 0.7405, 0.4106, 0.7384, 0.4071, 0.7679, 0.3907, 0.7511, 0.3987, 0.7362, 0.3555, 0.7362, 0.3555, 0.7562, 0.3473, 0.7679, 0.3907, 0.7562, 0.3473, 0.7362, 0.3555, 0.7351, 0.3522, 0.7351, 0.3522, 0.7553, 0.3435, 0.7562, 0.3473, 0.6989, 0.4521, 0.7044, 0.4439, 0.7086, 0.4465, 0.7086, 0.4465, 0.7036, 0.4541, 0.6989, 0.4521, 0.7384, 0.4071, 0.7249, 0.4198, 0.7034, 0.3803, 0.7034, 0.3803, 0.7159, 0.3677, 0.7384, 0.4071, 0.7037, 0.3756, 0.7145, 0.3648, 0.7159, 0.3677, 0.7159, 0.3677, 0.7034, 0.3803, 0.7037, 0.3756, 0.7141, 0.4314, 0.7249, 0.4198, 0.7269, 0.4234, 0.7269, 0.4234, 0.7169, 0.4347, 0.7141, 0.4314, 0.6959, 0.4618, 0.6989, 0.4521, 0.7036, 0.4541, 0.7036, 0.4541, 0.7009, 0.463, 0.6959, 0.4618, 0.6953, 0.3855, 0.7034, 0.3803, 0.7249, 0.4198, 0.7249, 0.4198, 0.7141, 0.4314, 0.6953, 0.3855, 0.7034, 0.3803, 0.6953, 0.3855, 0.6997, 0.3786, 0.7044, 0.4439, 0.6989, 0.4521, 0.6953, 0.3855, 0.7141, 0.4314, 0.7044, 0.4439, 0.6953, 0.3855, 0.6461, 0.3873, 0.6953, 0.3855, 0.6989, 0.4521, 0.6989, 0.4521, 0.6461, 0.4957, 0.6461, 0.3873, 0.6989, 0.4521, 0.6959, 0.4618, 0.6461, 0.4957, 0.7009, 0.463, 0.7001, 0.4725, 0.6951, 0.4718, 0.6951, 0.4718, 0.6959, 0.4618, 0.7009, 0.463, 0.6461, 0.4957, 0.6951, 0.483, 0.6948, 0.4957, 0.7001, 0.4725, 0.6997, 0.483, 0.6951, 0.483, 0.6951, 0.483, 0.6951, 0.4718, 0.7001, 0.4725, 0.6997, 0.483, 0.6997, 0.4957, 0.6948, 0.4957, 0.6948, 0.4957, 0.6951, 0.483, 0.6997, 0.483, 0.6461, 0.4957, 0.6951, 0.4718, 0.6951, 0.483, 0.6461, 0.4957, 0.6959, 0.4618, 0.6951, 0.4718, 0.7034, 0.3803, 0.6997, 0.3786, 0.7037, 0.3756, 0.7553, 0.3435, 0.7779, 0.3368, 0.7787, 0.3408, 0.7787, 0.3408, 0.7562, 0.3473, 0.7553, 0.3435, 0.7562, 0.3473, 0.7787, 0.3408, 0.7856, 0.3849, 0.7856, 0.3849, 0.7679, 0.3907, 0.7562, 0.3473, 0.6997, 0.3786, 0.6948, 0.3806, 0.6948, 0.3331, 0.6948, 0.3331, 0.6997, 0.3331, 0.6997, 0.3786, 0.6948, 0.3806, 0.6461, 0.3873, 0.6461, 0.3331, 0.6461, 0.3331, 0.6948, 0.3331, 0.6948, 0.3806, 0.6461, 0.3873, 0.6412, 0.3873, 0.6412, 0.3331, 0.6412, 0.3331, 0.6461, 0.3331, 0.6461, 0.3873, 0.8022, 0.3874, 0.7864, 0.3893, 0.7856, 0.3849, 0.7856, 0.3849, 0.8019, 0.3829, 0.8022, 0.3874, 0.7988, 0.3339, 0.8165, 0.3331, 0.8165, 0.3376, 0.8165, 0.3376, 0.7991, 0.3382, 0.7988, 0.3339, 0.7991, 0.3382, 0.8165, 0.3376, 0.8165, 0.3829, 0.8165, 0.3829, 0.8019, 0.3829, 0.7991, 0.3382, 0.7779, 0.3368, 0.7988, 0.3339, 0.7991, 0.3382, 0.7991, 0.3382, 0.7787, 0.3408, 0.7779, 0.3368, 0.7787, 0.3408, 0.7991, 0.3382, 0.8019, 0.3829, 0.8019, 0.3829, 0.7856, 0.3849, 0.7787, 0.3408, 0.7864, 0.3893, 0.7691, 0.395, 0.7679, 0.3907, 0.7679, 0.3907, 0.7856, 0.3849, 0.7864, 0.3893, 0.1567, 0.5245, 0.1567, 0.5074, 0.4295, 0.5074, 0.4295, 0.5074, 0.4295, 0.5245, 0.1567, 0.5245, 0.1567, 0.535, 0.1567, 0.5245, 0.4295, 0.5245, 0.4295, 0.5245, 0.4295, 0.535, 0.1567, 0.535, 0.1567, 0.555, 0.1567, 0.535, 0.4295, 0.535, 0.4295, 0.535, 0.4295, 0.555, 0.1567, 0.555, 0.4295, 0.5703, 0.1567, 0.5703, 0.1567, 0.555, 0.1567, 0.555, 0.4295, 0.555, 0.4295, 0.5703, 0.2103, 0.3307, 0.2046, 0.3481, 0.193, 0.3481, 0.193, 0.3481, 0.1871, 0.3307, 0.2103, 0.3307, 0.1871, 0.3307, 0.2103, 0.3307, 0.2046, 0.3481, 0.2046, 0.3481, 0.193, 0.3481, 0.1871, 0.3307, 0.1871, 0.3307, 0.2103, 0.3307, 0.2046, 0.3481, 0.2046, 0.3481, 0.193, 0.3481, 0.1871, 0.3307, 0.3666, 0.5245, 0.3666, 0.5074, 0.4295, 0.5074, 0.4295, 0.5074, 0.4295, 0.5245, 0.3666, 0.5245, 0.3666, 0.535, 0.3666, 0.5245, 0.4295, 0.5245, 0.4295, 0.5245, 0.4295, 0.535, 0.3666, 0.535, 0.3666, 0.555, 0.3666, 0.535, 0.4295, 0.535, 0.4295, 0.535, 0.4295, 0.555, 0.3666, 0.555, 0.4295, 0.5703, 0.3666, 0.5703, 0.3666, 0.555, 0.3666, 0.555, 0.4295, 0.555, 0.4295, 0.5703, 0.3121, 0.4805, 0.2979, 0.4978, 0.277, 0.4978, 0.277, 0.4978, 0.2703, 0.4805, 0.3121, 0.4805, 0.1184, 0.5246, 0.1184, 0.5074, 0.2143, 0.5074, 0.2143, 0.5074, 0.2143, 0.5246, 0.1184, 0.5246, 0.1184, 0.535, 0.1184, 0.5246, 0.2143, 0.5246, 0.2143, 0.5246, 0.2143, 0.535, 0.1184, 0.535, 0.1184, 0.5551, 0.1184, 0.535, 0.2143, 0.535, 0.2143, 0.535, 0.2143, 0.5551, 0.1184, 0.5551, 0.2143, 0.5704, 0.1184, 0.5704, 0.1184, 0.5551, 0.1184, 0.5551, 0.2143, 0.5551, 0.2143, 0.5704, 0.3129, 0.4558, 0.3078, 0.4731, 0.29, 0.4731, 0.29, 0.4731, 0.2854, 0.4558, 0.3129, 0.4558, 0.29, 0.4731, 0.2854, 0.4558, 0.3129, 0.4558, 0.3129, 0.4558, 0.3078, 0.4731, 0.29, 0.4731, 0.3231, 0.5956, 0.3461, 0.5956, 0.3461, 0.6063, 0.3461, 0.6063, 0.3231, 0.6063, 0.3231, 0.5956, 0.3461, 0.5956, 0.3231, 0.5956, 0.3231, 0.5787, 0.3231, 0.5787, 0.3461, 0.5787, 0.3461, 0.5956, 0.3461, 0.6416, 0.3231, 0.6416, 0.3231, 0.6264, 0.3231, 0.6264, 0.3461, 0.6264, 0.3461, 0.6416, 0.3461, 0.6264, 0.3231, 0.6264, 0.3231, 0.6063, 0.3231, 0.6063, 0.3461, 0.6063, 0.3461, 0.6264, 0.3005, 0.5956, 0.3231, 0.5956, 0.3231, 0.6063, 0.3231, 0.6063, 0.3005, 0.6063, 0.3005, 0.5956, 0.3231, 0.5956, 0.3005, 0.5956, 0.3005, 0.5787, 0.3005, 0.5787, 0.3231, 0.5787, 0.3231, 0.5956, 0.3231, 0.6416, 0.3005, 0.6416, 0.3005, 0.6264, 0.3005, 0.6264, 0.3231, 0.6264, 0.3231, 0.6416, 0.3231, 0.6264, 0.3005, 0.6264, 0.3005, 0.6063, 0.3005, 0.6063, 0.3231, 0.6063, 0.3231, 0.6264, 0.2782, 0.5956, 0.3005, 0.5956, 0.3005, 0.6063, 0.3005, 0.6063, 0.2782, 0.6063, 0.2782, 0.5956, 0.3005, 0.5956, 0.2782, 0.5956, 0.2782, 0.5787, 0.2782, 0.5787, 0.3005, 0.5787, 0.3005, 0.5956, 0.3005, 0.6416, 0.2782, 0.6416, 0.2782, 0.6264, 0.2782, 0.6264, 0.3005, 0.6264, 0.3005, 0.6416, 0.3005, 0.6264, 0.2782, 0.6264, 0.2782, 0.6063, 0.2782, 0.6063, 0.3005, 0.6063, 0.3005, 0.6264, 0.2562, 0.5956, 0.2782, 0.5956, 0.2782, 0.6063, 0.2782, 0.6063, 0.2562, 0.6063, 0.2562, 0.5956, 0.2782, 0.5956, 0.2562, 0.5956, 0.2562, 0.5787, 0.2562, 0.5787, 0.2782, 0.5787, 0.2782, 0.5956, 0.2782, 0.6416, 0.2562, 0.6416, 0.2562, 0.6264, 0.2562, 0.6264, 0.2782, 0.6264, 0.2782, 0.6416, 0.2782, 0.6264, 0.2562, 0.6264, 0.2562, 0.6063, 0.2562, 0.6063, 0.2782, 0.6063, 0.2782, 0.6264, 0.2344, 0.5956, 0.2562, 0.5956, 0.2562, 0.6063, 0.2562, 0.6063, 0.2344, 0.6063, 0.2344, 0.5956, 0.2562, 0.5956, 0.2344, 0.5956, 0.2344, 0.5787, 0.2344, 0.5787, 0.2562, 0.5787, 0.2562, 0.5956, 0.2562, 0.6416, 0.2344, 0.6416, 0.2344, 0.6264, 0.2344, 0.6264, 0.2562, 0.6264, 0.2562, 0.6416, 0.2562, 0.6264, 0.2344, 0.6264, 0.2344, 0.6063, 0.2344, 0.6063, 0.2562, 0.6063, 0.2562, 0.6264, 0.2127, 0.5956, 0.2344, 0.5956, 0.2344, 0.6063, 0.2344, 0.6063, 0.2127, 0.6063, 0.2127, 0.5956, 0.2344, 0.5956, 0.2127, 0.5956, 0.2127, 0.5787, 0.2127, 0.5787, 0.2344, 0.5787, 0.2344, 0.5956, 0.2344, 0.6416, 0.2127, 0.6416, 0.2127, 0.6264, 0.2127, 0.6264, 0.2344, 0.6264, 0.2344, 0.6416, 0.2344, 0.6264, 0.2127, 0.6264, 0.2127, 0.6063, 0.2127, 0.6063, 0.2344, 0.6063, 0.2344, 0.6264, 0.191, 0.5956, 0.2127, 0.5956, 0.2127, 0.6063, 0.2127, 0.6063, 0.191, 0.6063, 0.191, 0.5956, 0.2127, 0.5956, 0.191, 0.5956, 0.191, 0.5787, 0.191, 0.5787, 0.2127, 0.5787, 0.2127, 0.5956, 0.2127, 0.6416, 0.191, 0.6416, 0.191, 0.6264, 0.191, 0.6264, 0.2127, 0.6264, 0.2127, 0.6416, 0.2127, 0.6264, 0.191, 0.6264, 0.191, 0.6063, 0.191, 0.6063, 0.2127, 0.6063, 0.2127, 0.6264, 0.1694, 0.5956, 0.191, 0.5956, 0.191, 0.6063, 0.191, 0.6063, 0.1694, 0.6063, 0.1694, 0.5956, 0.191, 0.5956, 0.1694, 0.5956, 0.1694, 0.5787, 0.1694, 0.5787, 0.191, 0.5787, 0.191, 0.5956, 0.191, 0.6416, 0.1694, 0.6416, 0.1694, 0.6264, 0.1694, 0.6264, 0.191, 0.6264, 0.191, 0.6416, 0.191, 0.6264, 0.1694, 0.6264, 0.1694, 0.6063, 0.1694, 0.6063, 0.191, 0.6063, 0.191, 0.6264, 0.1477, 0.5956, 0.1694, 0.5956, 0.1694, 0.6063, 0.1694, 0.6063, 0.1477, 0.6063, 0.1477, 0.5956, 0.1694, 0.5956, 0.1477, 0.5956, 0.1477, 0.5787, 0.1477, 0.5787, 0.1694, 0.5787, 0.1694, 0.5956, 0.1694, 0.6416, 0.1477, 0.6416, 0.1477, 0.6264, 0.1477, 0.6264, 0.1694, 0.6264, 0.1694, 0.6416, 0.1694, 0.6264, 0.1477, 0.6264, 0.1477, 0.6063, 0.1477, 0.6063, 0.1694, 0.6063, 0.1694, 0.6264, 0.126, 0.5956, 0.1477, 0.5956, 0.1477, 0.6063, 0.1477, 0.6063, 0.126, 0.6063, 0.126, 0.5956, 0.1477, 0.5956, 0.126, 0.5956, 0.126, 0.5787, 0.126, 0.5787, 0.1477, 0.5787, 0.1477, 0.5956, 0.1477, 0.6416, 0.126, 0.6416, 0.126, 0.6264, 0.126, 0.6264, 0.1477, 0.6264, 0.1477, 0.6416, 0.1477, 0.6264, 0.126, 0.6264, 0.126, 0.6063, 0.126, 0.6063, 0.1477, 0.6063, 0.1477, 0.6264, 0.1041, 0.5956, 0.126, 0.5956, 0.126, 0.6063, 0.126, 0.6063, 0.1041, 0.6063, 0.1041, 0.5956, 0.126, 0.5956, 0.1041, 0.5956, 0.1041, 0.5787, 0.1041, 0.5787, 0.126, 0.5787, 0.126, 0.5956, 0.126, 0.6416, 0.1041, 0.6416, 0.1041, 0.6264, 0.1041, 0.6264, 0.126, 0.6264, 0.126, 0.6416, 0.126, 0.6264, 0.1041, 0.6264, 0.1041, 0.6063, 0.1041, 0.6063, 0.126, 0.6063, 0.126, 0.6264, 0.08212, 0.5956, 0.1041, 0.5956, 0.1041, 0.6063, 0.1041, 0.6063, 0.08212, 0.6063, 0.08212, 0.5956, 0.1041, 0.5956, 0.08212, 0.5956, 0.08212, 0.5787, 0.08212, 0.5787, 0.1041, 0.5787, 0.1041, 0.5956, 0.1041, 0.6416, 0.08212, 0.6416, 0.08212, 0.6264, 0.08212, 0.6264, 0.1041, 0.6264, 0.1041, 0.6416, 0.1041, 0.6264, 0.08212, 0.6264, 0.08212, 0.6063, 0.08212, 0.6063, 0.1041, 0.6063, 0.1041, 0.6264, 0.05987, 0.5956, 0.08212, 0.5956, 0.08212, 0.6063, 0.08212, 0.6063, 0.05987, 0.6063, 0.05987, 0.5956, 0.08212, 0.5956, 0.05987, 0.5956, 0.05987, 0.5787, 0.05987, 0.5787, 0.08212, 0.5787, 0.08212, 0.5956, 0.08212, 0.6416, 0.05987, 0.6416, 0.05987, 0.6264, 0.05987, 0.6264, 0.08212, 0.6264, 0.08212, 0.6416, 0.08212, 0.6264, 0.05987, 0.6264, 0.05987, 0.6063, 0.05987, 0.6063, 0.08212, 0.6063, 0.08212, 0.6264, 0.03727, 0.5956, 0.05987, 0.5956, 0.05987, 0.6063, 0.05987, 0.6063, 0.03727, 0.6063, 0.03727, 0.5956, 0.05987, 0.5956, 0.03727, 0.5956, 0.03727, 0.5787, 0.03727, 0.5787, 0.05987, 0.5787, 0.05987, 0.5956, 0.05987, 0.6416, 0.03727, 0.6416, 0.03727, 0.6264, 0.03727, 0.6264, 0.05987, 0.6264, 0.05987, 0.6416, 0.05987, 0.6264, 0.03727, 0.6264, 0.03727, 0.6063, 0.03727, 0.6063, 0.05987, 0.6063, 0.05987, 0.6264, 0.01455, 0.5956, 0.03727, 0.5956, 0.03727, 0.6063, 0.03727, 0.6063, 0.01455, 0.6063, 0.01455, 0.5956, 0.03727, 0.5956, 0.01455, 0.5956, 0.01455, 0.5787, 0.01455, 0.5787, 0.03727, 0.5787, 0.03727, 0.5956, 0.03727, 0.6416, 0.01455, 0.6416, 0.01455, 0.6264, 0.01455, 0.6264, 0.03727, 0.6264, 0.03727, 0.6416, 0.03727, 0.6264, 0.01455, 0.6264, 0.01455, 0.6063, 0.01455, 0.6063, 0.03727, 0.6063, 0.03727, 0.6264, 0.3195, 0.5956, 0.335, 0.5956, 0.335, 0.6063, 0.335, 0.6063, 0.3195, 0.6063, 0.3195, 0.5956, 0.335, 0.5956, 0.3195, 0.5956, 0.3195, 0.5787, 0.3195, 0.5787, 0.335, 0.5787, 0.335, 0.5956, 0.335, 0.6416, 0.3195, 0.6416, 0.3195, 0.6264, 0.3195, 0.6264, 0.335, 0.6264, 0.335, 0.6416, 0.335, 0.6264, 0.3195, 0.6264, 0.3195, 0.6063, 0.3195, 0.6063, 0.335, 0.6063, 0.335, 0.6264, 0.2947, 0.5956, 0.3195, 0.5956, 0.3195, 0.6063, 0.3195, 0.6063, 0.2947, 0.6063, 0.2947, 0.5956, 0.3195, 0.5956, 0.2947, 0.5956, 0.2947, 0.5787, 0.2947, 0.5787, 0.3195, 0.5787, 0.3195, 0.5956, 0.3195, 0.6416, 0.2947, 0.6416, 0.2947, 0.6264, 0.2947, 0.6264, 0.3195, 0.6264, 0.3195, 0.6416, 0.3195, 0.6264, 0.2947, 0.6264, 0.2947, 0.6063, 0.2947, 0.6063, 0.3195, 0.6063, 0.3195, 0.6264, 0.27, 0.5956, 0.2947, 0.5956, 0.2947, 0.6063, 0.2947, 0.6063, 0.27, 0.6063, 0.27, 0.5956, 0.2947, 0.5956, 0.27, 0.5956, 0.27, 0.5787, 0.27, 0.5787, 0.2947, 0.5787, 0.2947, 0.5956, 0.2947, 0.6416, 0.27, 0.6416, 0.27, 0.6264, 0.27, 0.6264, 0.2947, 0.6264, 0.2947, 0.6416, 0.2947, 0.6264, 0.27, 0.6264, 0.27, 0.6063, 0.27, 0.6063, 0.2947, 0.6063, 0.2947, 0.6264, 0.2452, 0.5956, 0.27, 0.5956, 0.27, 0.6063, 0.27, 0.6063, 0.2452, 0.6063, 0.2452, 0.5956, 0.27, 0.5956, 0.2452, 0.5956, 0.2452, 0.5787, 0.2452, 0.5787, 0.27, 0.5787, 0.27, 0.5956, 0.27, 0.6416, 0.2452, 0.6416, 0.2452, 0.6264, 0.2452, 0.6264, 0.27, 0.6264, 0.27, 0.6416, 0.27, 0.6264, 0.2452, 0.6264, 0.2452, 0.6063, 0.2452, 0.6063, 0.27, 0.6063, 0.27, 0.6264, 0.2204, 0.5956, 0.2452, 0.5956, 0.2452, 0.6063, 0.2452, 0.6063, 0.2204, 0.6063, 0.2204, 0.5956, 0.2452, 0.5956, 0.2204, 0.5956, 0.2204, 0.5787, 0.2204, 0.5787, 0.2452, 0.5787, 0.2452, 0.5956, 0.2452, 0.6416, 0.2204, 0.6416, 0.2204, 0.6264, 0.2204, 0.6264, 0.2452, 0.6264, 0.2452, 0.6416, 0.2452, 0.6264, 0.2204, 0.6264, 0.2204, 0.6063, 0.2204, 0.6063, 0.2452, 0.6063, 0.2452, 0.6264, 0.1954, 0.5956, 0.2204, 0.5956, 0.2204, 0.6063, 0.2204, 0.6063, 0.1954, 0.6063, 0.1954, 0.5956, 0.2204, 0.5956, 0.1954, 0.5956, 0.1954, 0.5787, 0.1954, 0.5787, 0.2204, 0.5787, 0.2204, 0.5956, 0.2204, 0.6416, 0.1954, 0.6416, 0.1954, 0.6264, 0.1954, 0.6264, 0.2204, 0.6264, 0.2204, 0.6416, 0.2204, 0.6264, 0.1954, 0.6264, 0.1954, 0.6063, 0.1954, 0.6063, 0.2204, 0.6063, 0.2204, 0.6264, 0.1703, 0.5956, 0.1954, 0.5956, 0.1954, 0.6063, 0.1954, 0.6063, 0.1703, 0.6063, 0.1703, 0.5956, 0.1954, 0.5956, 0.1703, 0.5956, 0.1703, 0.5787, 0.1703, 0.5787, 0.1954, 0.5787, 0.1954, 0.5956, 0.1954, 0.6416, 0.1703, 0.6416, 0.1703, 0.6264, 0.1703, 0.6264, 0.1954, 0.6264, 0.1954, 0.6416, 0.1954, 0.6264, 0.1703, 0.6264, 0.1703, 0.6063, 0.1703, 0.6063, 0.1954, 0.6063, 0.1954, 0.6264, 0.1448, 0.5956, 0.1703, 0.5956, 0.1703, 0.6063, 0.1703, 0.6063, 0.1448, 0.6063, 0.1448, 0.5956, 0.1703, 0.5956, 0.1448, 0.5956, 0.1448, 0.5787, 0.1448, 0.5787, 0.1703, 0.5787, 0.1703, 0.5956, 0.1703, 0.6416, 0.1448, 0.6416, 0.1448, 0.6264, 0.1448, 0.6264, 0.1703, 0.6264, 0.1703, 0.6416, 0.1703, 0.6264, 0.1448, 0.6264, 0.1448, 0.6063, 0.1448, 0.6063, 0.1703, 0.6063, 0.1703, 0.6264, 0.119, 0.5956, 0.1448, 0.5956, 0.1448, 0.6063, 0.1448, 0.6063, 0.119, 0.6063, 0.119, 0.5956, 0.1448, 0.5956, 0.119, 0.5956, 0.119, 0.5787, 0.119, 0.5787, 0.1448, 0.5787, 0.1448, 0.5956, 0.1448, 0.6416, 0.119, 0.6416, 0.119, 0.6264, 0.119, 0.6264, 0.1448, 0.6264, 0.1448, 0.6416, 0.1448, 0.6264, 0.119, 0.6264, 0.119, 0.6063, 0.119, 0.6063, 0.1448, 0.6063, 0.1448, 0.6264, 0.09295, 0.5956, 0.119, 0.5956, 0.119, 0.6063, 0.119, 0.6063, 0.09295, 0.6063, 0.09295, 0.5956, 0.119, 0.5956, 0.09295, 0.5956, 0.09295, 0.5787, 0.09295, 0.5787, 0.119, 0.5787, 0.119, 0.5956, 0.119, 0.6416, 0.09295, 0.6416, 0.09295, 0.6264, 0.09295, 0.6264, 0.119, 0.6264, 0.119, 0.6416, 0.119, 0.6264, 0.09295, 0.6264, 0.09295, 0.6063, 0.09295, 0.6063, 0.119, 0.6063, 0.119, 0.6264, 0.193, 0.3481, 0.1871, 0.3307, 0.2046, 0.3481, 0.193, 0.3481, 0.1871, 0.3307, 0.2046, 0.3481, 0.193, 0.3481, 0.1871, 0.3307, 0.2046, 0.3481, 0.1871, 0.3307, 0.2103, 0.3307, 0.2046, 0.3481, 0.1871, 0.3307, 0.2103, 0.3307, 0.2046, 0.3481, 0.1871, 0.3307, 0.2103, 0.3307, 0.2046, 0.3481, 0.335, 0.5956, 0.3461, 0.5956, 0.3461, 0.6063, 0.3461, 0.6063, 0.335, 0.6063, 0.335, 0.5956, 0.335, 0.5787, 0.3461, 0.5787, 0.3461, 0.5956, 0.3461, 0.5956, 0.335, 0.5956, 0.335, 0.5787, 0.3461, 0.6264, 0.3461, 0.6416, 0.335, 0.6416, 0.335, 0.6416, 0.335, 0.6264, 0.3461, 0.6264, 0.335, 0.6063, 0.3461, 0.6063, 0.3461, 0.6264, 0.3461, 0.6264, 0.335, 0.6264, 0.335, 0.6063, 0.3078, 0.4731, 0.29, 0.4731, 0.2854, 0.4558, 0.2854, 0.4558, 0.3129, 0.4558, 0.3078, 0.4731, 0.2224, 0.5548, 0.2224, 0.5577, 0.1743, 0.5702, 0.1743, 0.5702, 0.1743, 0.5548, 0.2224, 0.5548, 0.1226, 0.5078, 0.172, 0.5078, 0.1715, 0.5242, 0.1715, 0.5242, 0.1214, 0.5242, 0.1226, 0.5078, 0.1743, 0.5548, 0.1743, 0.5702, 0.117, 0.5702, 0.117, 0.5702, 0.1172, 0.5548, 0.1743, 0.5548, 0.07002, 0.5242, 0.09571, 0.5242, 0.09285, 0.5349, 0.09285, 0.5349, 0.06633, 0.5349, 0.07002, 0.5242, 0.1214, 0.5242, 0.09571, 0.5242, 0.09724, 0.5078, 0.09724, 0.5078, 0.1226, 0.5078, 0.1214, 0.5242, 0.08674, 0.5702, 0.08881, 0.5548, 0.1172, 0.5548, 0.1172, 0.5548, 0.117, 0.5702, 0.08674, 0.5702, 0.06633, 0.5349, 0.06045, 0.5548, 0.007129, 0.5548, 0.007129, 0.5548, 0.01063, 0.5349, 0.06633, 0.5349, 0.03878, 0.5242, 0.07002, 0.5242, 0.06633, 0.5349, 0.06633, 0.5349, 0.01063, 0.5349, 0.03878, 0.5242, 0.04543, 0.5078, 0.07192, 0.5078, 0.07002, 0.5242, 0.07002, 0.5242, 0.03878, 0.5242, 0.04543, 0.5078, 0.007129, 0.5548, 0.06045, 0.5548, 0.05647, 0.5702, 0.05647, 0.5702, 0.01111, 0.5702, 0.007129, 0.5548, 0.2208, 0.5139, 0.2207, 0.5078, 0.2521, 0.5078, 0.282, 0.5598, 0.2518, 0.5618, 0.2518, 0.5598, 0.1714, 0.5332, 0.1715, 0.5242, 0.1937, 0.5242, 0.1937, 0.5242, 0.172, 0.5078, 0.2207, 0.5078, 0.2207, 0.5078, 0.2208, 0.5139, 0.1937, 0.5242, 0.1194, 0.5349, 0.1372, 0.5349, 0.1172, 0.5548, 0.1214, 0.5242, 0.1715, 0.5242, 0.1714, 0.5332, 0.1714, 0.5332, 0.1372, 0.5349, 0.1194, 0.5349, 0.1214, 0.5242, 0.1714, 0.5332, 0.1194, 0.5349, 0.1172, 0.5548, 0.08881, 0.5548, 0.09285, 0.5349, 0.09285, 0.5349, 0.1194, 0.5349, 0.1172, 0.5548, 0.3078, 0.4731, 0.29, 0.4731, 0.2854, 0.4558, 0.2854, 0.4558, 0.3129, 0.4558, 0.3078, 0.4731, 0.2323, 0.3133, 0.2563, 0.3133, 0.2454, 0.3306, 0.2454, 0.3306, 0.2323, 0.3306, 0.2323, 0.3133, 0.2323, 0.3133, 0.2323, 0.3306, 0.2202, 0.3306, 0.2202, 0.3306, 0.2101, 0.3133, 0.2323, 0.3133, 0.2101, 0.3205, 0.2004, 0.3133, 0.2101, 0.3133, 0.2202, 0.3306, 0.2101, 0.3205, 0.2101, 0.3133, 0.1937, 0.5242, 0.1715, 0.5242, 0.172, 0.5078, 0.09571, 0.5242, 0.1214, 0.5242, 0.1194, 0.5349, 0.1194, 0.5349, 0.09285, 0.5349, 0.09571, 0.5242, 0.09571, 0.5242, 0.07002, 0.5242, 0.07192, 0.5078, 0.07192, 0.5078, 0.09724, 0.5078, 0.09571, 0.5242, 0.05647, 0.5702, 0.06045, 0.5548, 0.08881, 0.5548, 0.08881, 0.5548, 0.08674, 0.5702, 0.05647, 0.5702, 0.08881, 0.5548, 0.06045, 0.5548, 0.06633, 0.5349, 0.06633, 0.5349, 0.09285, 0.5349, 0.08881, 0.5548, 0.6883, 0.3491, 0.652, 0.3491, 0.6522, 0.3406, 0.6522, 0.3406, 0.6884, 0.3407, 0.6883, 0.3491, 0.6884, 0.3407, 0.6522, 0.3406, 0.6508, 0.3393, 0.6508, 0.3393, 0.6897, 0.3393, 0.6884, 0.3407, 0.6883, 0.3491, 0.6884, 0.3407, 0.6897, 0.3393, 0.6897, 0.3393, 0.6896, 0.3502, 0.6883, 0.3491, 0.652, 0.3491, 0.6883, 0.3491, 0.6896, 0.3502, 0.6896, 0.3502, 0.6506, 0.3504, 0.652, 0.3491, 0.6522, 0.3406, 0.652, 0.3491, 0.6506, 0.3504, 0.6506, 0.3504, 0.6508, 0.3393, 0.6522, 0.3406, 0.01752, 0.01951, 0.01752, 0.0196, 0.01705, 0.0196, 0.01705, 0.0196, 0.01705, 0.0195, 0.01752, 0.01951, 0.6886, 0.366, 0.6526, 0.3691, 0.6522, 0.3606, 0.6522, 0.3606, 0.688, 0.3575, 0.6886, 0.366, 0.688, 0.3575, 0.6522, 0.3606, 0.6506, 0.3593, 0.6506, 0.3593, 0.689, 0.3561, 0.688, 0.3575, 0.6886, 0.366, 0.688, 0.3575, 0.689, 0.3561, 0.689, 0.3561, 0.6901, 0.367, 0.6886, 0.366, 0.6526, 0.3691, 0.6886, 0.366, 0.6901, 0.367, 0.6901, 0.367, 0.6512, 0.3703, 0.6526, 0.3691, 0.6522, 0.3606, 0.6526, 0.3691, 0.6512, 0.3703, 0.6512, 0.3703, 0.6506, 0.3593, 0.6522, 0.3606, 0.01753, 0.0197, 0.01752, 0.0198, 0.01704, 0.01975, 0.01704, 0.01975, 0.01705, 0.01966, 0.01753, 0.0197, 0.6885, 0.3864, 0.6527, 0.3892, 0.6521, 0.3809, 0.6521, 0.3809, 0.6879, 0.3778, 0.6885, 0.3864, 0.6879, 0.3778, 0.6521, 0.3809, 0.6507, 0.3795, 0.6507, 0.3795, 0.6891, 0.3765, 0.6879, 0.3778, 0.6885, 0.3864, 0.6879, 0.3778, 0.6891, 0.3765, 0.6891, 0.3765, 0.69, 0.3876, 0.6885, 0.3864, 0.6527, 0.3892, 0.6885, 0.3864, 0.69, 0.3876, 0.69, 0.3876, 0.6512, 0.3906, 0.6527, 0.3892, 0.6521, 0.3809, 0.6527, 0.3892, 0.6512, 0.3906, 0.6512, 0.3906, 0.6507, 0.3795, 0.6521, 0.3809, 0.01753, 0.02004, 0.01752, 0.02013, 0.01704, 0.02009, 0.01704, 0.02009, 0.01705, 0.01999, 0.01753, 0.02004, 0.6907, 0.4045, 0.6545, 0.4067, 0.654, 0.3982, 0.654, 0.3982, 0.69, 0.3957, 0.6907, 0.4045, 0.69, 0.3957, 0.654, 0.3982, 0.6525, 0.3968, 0.6525, 0.3968, 0.6914, 0.3942, 0.69, 0.3957, 0.6907, 0.4045, 0.69, 0.3957, 0.6914, 0.3942, 0.6914, 0.3942, 0.692, 0.4056, 0.6907, 0.4045, 0.6545, 0.4067, 0.6907, 0.4045, 0.692, 0.4056, 0.692, 0.4056, 0.6531, 0.4077, 0.6545, 0.4067, 0.654, 0.3982, 0.6545, 0.4067, 0.6531, 0.4077, 0.6531, 0.4077, 0.6525, 0.3968, 0.654, 0.3982, 0.0175, 0.0202, 0.0175, 0.0203, 0.01702, 0.0203, 0.01702, 0.0203, 0.01702, 0.0202, 0.0175, 0.0202, 0.6955, 0.4253, 0.6551, 0.4256, 0.655, 0.4169, 0.655, 0.4169, 0.6955, 0.4172, 0.6955, 0.4253, 0.6955, 0.4172, 0.655, 0.4169, 0.6536, 0.4158, 0.6536, 0.4158, 0.6969, 0.4159, 0.6955, 0.4172, 0.6955, 0.4253, 0.6955, 0.4172, 0.6969, 0.4159, 0.6969, 0.4159, 0.6968, 0.4267, 0.6955, 0.4253, 0.6551, 0.4256, 0.6955, 0.4253, 0.6968, 0.4267, 0.6968, 0.4267, 0.6537, 0.4267, 0.6551, 0.4256, 0.655, 0.4169, 0.6551, 0.4256, 0.6537, 0.4267, 0.6537, 0.4267, 0.6536, 0.4158, 0.655, 0.4169, 0.01749, 0.0205, 0.01749, 0.02059, 0.01696, 0.02059, 0.01696, 0.02059, 0.01696, 0.0205, 0.01749, 0.0205, 0.7007, 0.4466, 0.6542, 0.4469, 0.6541, 0.438, 0.6541, 0.438, 0.7003, 0.4382, 0.7007, 0.4466, 0.7003, 0.4382, 0.6541, 0.438, 0.6522, 0.4368, 0.6522, 0.4368, 0.7024, 0.4366, 0.7003, 0.4382, 0.7007, 0.4466, 0.7003, 0.4382, 0.7024, 0.4366, 0.7024, 0.4366, 0.7027, 0.4476, 0.7007, 0.4466, 0.6542, 0.4469, 0.7007, 0.4466, 0.7027, 0.4476, 0.7027, 0.4476, 0.6523, 0.4478, 0.6542, 0.4469, 0.6541, 0.438, 0.6542, 0.4469, 0.6523, 0.4478, 0.6523, 0.4478, 0.6522, 0.4368, 0.6541, 0.438, 0.0175, 0.02083, 0.0175, 0.02092, 0.01689, 0.02092, 0.01689, 0.02092, 0.01689, 0.02083, 0.0175, 0.02083, 0.6933, 0.4698, 0.654, 0.4686, 0.6543, 0.4601, 0.6543, 0.4601, 0.6935, 0.4611, 0.6933, 0.4698, 0.6935, 0.4611, 0.6543, 0.4601, 0.6528, 0.4588, 0.6528, 0.4588, 0.6952, 0.4599, 0.6935, 0.4611, 0.6933, 0.4698, 0.6935, 0.4611, 0.6952, 0.4599, 0.6952, 0.4599, 0.695, 0.4708, 0.6933, 0.4698, 0.654, 0.4686, 0.6933, 0.4698, 0.695, 0.4708, 0.695, 0.4708, 0.6525, 0.4697, 0.654, 0.4686, 0.6543, 0.4601, 0.654, 0.4686, 0.6525, 0.4697, 0.6525, 0.4697, 0.6528, 0.4588, 0.6543, 0.4601, 0.0175, 0.021, 0.0175, 0.0211, 0.01697, 0.02112, 0.01697, 0.02112, 0.01697, 0.02102, 0.0175, 0.021, 0.688, 0.4907, 0.6523, 0.4908, 0.6522, 0.4817, 0.6522, 0.4817, 0.688, 0.4812, 0.688, 0.4907, 0.688, 0.4812, 0.6522, 0.4817, 0.6506, 0.4803, 0.6506, 0.4803, 0.6893, 0.4799, 0.688, 0.4812, 0.688, 0.4907, 0.688, 0.4812, 0.6893, 0.4799, 0.6893, 0.4799, 0.6896, 0.4918, 0.688, 0.4907, 0.6523, 0.4908, 0.688, 0.4907, 0.6896, 0.4918, 0.6896, 0.4918, 0.6508, 0.492, 0.6523, 0.4908, 0.6522, 0.4817, 0.6523, 0.4908, 0.6508, 0.492, 0.6508, 0.492, 0.6506, 0.4803, 0.6522, 0.4817, 0.0175, 0.02134, 0.0175, 0.02143, 0.01702, 0.02142, 0.01702, 0.02142, 0.01702, 0.02133, 0.0175, 0.02134, 0.8008, 0.378, 0.7995, 0.3446, 0.8086, 0.3444, 0.8086, 0.3444, 0.81, 0.3777, 0.8008, 0.378, 0.81, 0.3777, 0.8086, 0.3444, 0.8099, 0.3432, 0.8099, 0.3432, 0.8114, 0.379, 0.81, 0.3777, 0.8008, 0.378, 0.81, 0.3777, 0.8114, 0.379, 0.8114, 0.379, 0.7996, 0.3793, 0.8008, 0.378, 0.7995, 0.3446, 0.8008, 0.378, 0.7996, 0.3793, 0.7996, 0.3793, 0.7981, 0.3435, 0.7995, 0.3446, 0.8086, 0.3444, 0.7995, 0.3446, 0.7981, 0.3435, 0.7981, 0.3435, 0.8099, 0.3432, 0.8086, 0.3444, 0.01555, 0.01957, 0.01565, 0.01957, 0.01563, 0.02005, 0.01563, 0.02005, 0.01554, 0.02005, 0.01555, 0.01957, 0.782, 0.3805, 0.7796, 0.3474, 0.7895, 0.3466, 0.7895, 0.3466, 0.7915, 0.3799, 0.782, 0.3805, 0.7915, 0.3799, 0.7895, 0.3466, 0.7907, 0.3452, 0.7907, 0.3452, 0.7927, 0.381, 0.7915, 0.3799, 0.782, 0.3805, 0.7915, 0.3799, 0.7927, 0.381, 0.7927, 0.381, 0.781, 0.3819, 0.782, 0.3805, 0.7796, 0.3474, 0.782, 0.3805, 0.781, 0.3819, 0.781, 0.3819, 0.7785, 0.346, 0.7796, 0.3474, 0.7895, 0.3466, 0.7796, 0.3474, 0.7785, 0.346, 0.7785, 0.346, 0.7907, 0.3452, 0.7895, 0.3466, 0.01568, 0.01959, 0.01578, 0.01958, 0.0158, 0.02006, 0.0158, 0.02006, 0.0157, 0.02006, 0.01568, 0.01959, 0.7654, 0.3878, 0.7521, 0.3566, 0.7607, 0.3534, 0.7607, 0.3534, 0.774, 0.3846, 0.7654, 0.3878, 0.774, 0.3846, 0.7607, 0.3534, 0.7614, 0.3517, 0.7614, 0.3517, 0.776, 0.3852, 0.774, 0.3846, 0.7654, 0.3878, 0.774, 0.3846, 0.776, 0.3852, 0.776, 0.3852, 0.7649, 0.3894, 0.7654, 0.3878, 0.7521, 0.3566, 0.7654, 0.3878, 0.7649, 0.3894, 0.7649, 0.3894, 0.751, 0.3558, 0.7521, 0.3566, 0.7607, 0.3534, 0.7521, 0.3566, 0.751, 0.3558, 0.751, 0.3558, 0.7614, 0.3517, 0.7607, 0.3534, 0.01611, 0.01967, 0.0162, 0.0197, 0.01603, 0.02015, 0.01603, 0.02015, 0.01594, 0.02011, 0.01611, 0.01967, 0.7473, 0.3956, 0.7348, 0.3645, 0.7439, 0.3613, 0.7439, 0.3613, 0.7559, 0.3925, 0.7473, 0.3956, 0.7559, 0.3925, 0.7439, 0.3613, 0.7446, 0.3597, 0.7446, 0.3597, 0.7579, 0.3932, 0.7559, 0.3925, 0.7473, 0.3956, 0.7559, 0.3925, 0.7579, 0.3932, 0.7579, 0.3932, 0.7465, 0.3972, 0.7473, 0.3956, 0.7348, 0.3645, 0.7473, 0.3956, 0.7465, 0.3972, 0.7465, 0.3972, 0.7332, 0.3637, 0.7348, 0.3645, 0.7439, 0.3613, 0.7348, 0.3645, 0.7332, 0.3637, 0.7332, 0.3637, 0.7446, 0.3597, 0.7439, 0.3613, 0.01643, 0.01981, 0.01652, 0.01984, 0.01636, 0.02029, 0.01636, 0.02029, 0.01627, 0.02026, 0.01643, 0.01981, 0.7331, 0.4075, 0.7139, 0.3787, 0.7215, 0.3734, 0.7215, 0.3734, 0.7404, 0.4018, 0.7331, 0.4075, 0.7404, 0.4018, 0.7215, 0.3734, 0.7222, 0.3712, 0.7222, 0.3712, 0.7425, 0.4023, 0.7404, 0.4018, 0.7331, 0.4075, 0.7404, 0.4018, 0.7425, 0.4023, 0.7425, 0.4023, 0.7328, 0.4092, 0.7331, 0.4075, 0.7139, 0.3787, 0.7331, 0.4075, 0.7328, 0.4092, 0.7328, 0.4092, 0.7121, 0.3782, 0.7139, 0.3787, 0.7215, 0.3734, 0.7139, 0.3787, 0.7121, 0.3782, 0.7121, 0.3782, 0.7222, 0.3712, 0.7215, 0.3734, 0.01675, 0.02003, 0.01683, 0.02008, 0.01658, 0.02048, 0.01658, 0.02048, 0.0165, 0.02043, 0.01675, 0.02003, 0.7171, 0.4212, 0.699, 0.3909, 0.707, 0.3868, 0.707, 0.3868, 0.7255, 0.4171, 0.7171, 0.4212, 0.7255, 0.4171, 0.707, 0.3868, 0.7073, 0.3849, 0.7073, 0.3849, 0.7277, 0.4178, 0.7255, 0.4171, 0.7171, 0.4212, 0.7255, 0.4171, 0.7277, 0.4178, 0.7277, 0.4178, 0.7168, 0.423, 0.7171, 0.4212, 0.699, 0.3909, 0.7171, 0.4212, 0.7168, 0.423, 0.7168, 0.423, 0.6974, 0.3905, 0.699, 0.3909, 0.707, 0.3868, 0.699, 0.3909, 0.6974, 0.3905, 0.6974, 0.3905, 0.7073, 0.3849, 0.707, 0.3868, 0.01689, 0.02017, 0.01697, 0.02022, 0.01674, 0.02063, 0.01674, 0.02063, 0.01666, 0.02059, 0.01689, 0.02017, 0.9498, 0.7089, 0.9498, 0.7006, 0.9935, 0.7006, 0.9935, 0.7006, 0.9935, 0.7089, 0.9498, 0.7089, 0.9541, 0.6875, 0.9897, 0.6875, 0.9897, 0.6958, 0.9897, 0.6958, 0.9541, 0.6958, 0.9541, 0.6875, 0.9498, 0.6827, 0.9935, 0.6827, 0.9897, 0.6875, 0.9897, 0.6875, 0.9541, 0.6875, 0.9498, 0.6827, 0.9962, 0.6875, 0.9962, 0.6958, 0.9897, 0.6958, 0.9897, 0.6958, 0.9897, 0.6875, 0.9962, 0.6875, 0.9935, 0.7006, 0.9498, 0.7006, 0.9541, 0.6958, 0.9541, 0.6958, 0.9897, 0.6958, 0.9935, 0.7006, 0.9474, 0.6958, 0.9474, 0.6875, 0.9541, 0.6875, 0.9541, 0.6875, 0.9541, 0.6958, 0.9474, 0.6958, 0.9498, 0.7377, 0.9498, 0.7294, 0.9935, 0.7294, 0.9935, 0.7294, 0.9935, 0.7377, 0.9498, 0.7377, 0.9541, 0.7163, 0.9897, 0.7163, 0.9897, 0.7246, 0.9897, 0.7246, 0.9541, 0.7246, 0.9541, 0.7163, 0.9498, 0.7115, 0.9935, 0.7115, 0.9897, 0.7163, 0.9897, 0.7163, 0.9541, 0.7163, 0.9498, 0.7115, 0.9962, 0.7163, 0.9962, 0.7246, 0.9897, 0.7246, 0.9897, 0.7246, 0.9897, 0.7163, 0.9962, 0.7163, 0.9935, 0.7294, 0.9498, 0.7294, 0.9541, 0.7246, 0.9541, 0.7246, 0.9897, 0.7246, 0.9935, 0.7294, 0.9474, 0.7246, 0.9474, 0.7163, 0.9541, 0.7163, 0.9541, 0.7163, 0.9541, 0.7246, 0.9474, 0.7246, 0.9657, 0.6187, 0.9704, 0.6187, 0.9704, 0.6028, 0.9704, 0.6028, 0.9657, 0.6028, 0.9657, 0.6187, 0.9704, 0.6187, 0.9751, 0.6187, 0.9751, 0.6028, 0.9751, 0.6028, 0.9704, 0.6028, 0.9704, 0.6187, 0.9751, 0.6187, 0.9798, 0.6187, 0.9798, 0.6028, 0.9798, 0.6028, 0.9751, 0.6028, 0.9751, 0.6187, 0.9798, 0.6187, 0.9845, 0.6187, 0.9846, 0.6028, 0.9846, 0.6028, 0.9798, 0.6028, 0.9798, 0.6187, 0.9845, 0.6187, 0.9892, 0.6187, 0.9893, 0.6028, 0.9893, 0.6028, 0.9846, 0.6028, 0.9845, 0.6187, 0.9892, 0.6187, 0.9939, 0.6187, 0.994, 0.6028, 0.994, 0.6028, 0.9893, 0.6028, 0.9892, 0.6187, 0.9722, 0.787, 0.9722, 0.7837, 0.9754, 0.7819, 0.9753, 0.7888, 0.9722, 0.787, 0.9754, 0.7819, 0.9785, 0.7872, 0.9753, 0.7888, 0.9754, 0.7819, 0.9784, 0.7837, 0.9785, 0.7872, 0.9754, 0.7819, 0.9291, 0.6254, 0.9332, 0.6254, 0.9332, 0.617, 0.9332, 0.617, 0.9291, 0.617, 0.9291, 0.6254, 0.9332, 0.6254, 0.9373, 0.6254, 0.9373, 0.617, 0.9373, 0.617, 0.9332, 0.617, 0.9332, 0.6254, 0.9373, 0.6254, 0.9415, 0.6254, 0.9415, 0.617, 0.9415, 0.617, 0.9373, 0.617, 0.9373, 0.6254, 0.9415, 0.6254, 0.9456, 0.6254, 0.9456, 0.617, 0.9456, 0.617, 0.9415, 0.617, 0.9415, 0.6254, 0.9456, 0.6254, 0.9497, 0.6254, 0.9497, 0.617, 0.9497, 0.617, 0.9456, 0.617, 0.9456, 0.6254, 0.9497, 0.6254, 0.9538, 0.6254, 0.9538, 0.617, 0.9538, 0.617, 0.9497, 0.617, 0.9497, 0.6254, 0.9864, 0.7672, 0.981, 0.7634, 0.9868, 0.7641, 0.9821, 0.7785, 0.979, 0.7773, 0.9785, 0.7742, 0.9848, 0.7766, 0.9785, 0.7742, 0.9843, 0.7735, 0.9812, 0.7723, 0.9843, 0.7735, 0.9785, 0.7742, 0.9291, 0.6415, 0.9332, 0.6415, 0.9283, 0.6334, 0.9283, 0.6334, 0.9218, 0.6334, 0.9291, 0.6415, 0.9332, 0.6415, 0.9373, 0.6415, 0.9349, 0.6334, 0.9349, 0.6334, 0.9283, 0.6334, 0.9332, 0.6415, 0.9373, 0.6415, 0.9415, 0.6415, 0.9415, 0.6334, 0.9415, 0.6334, 0.9349, 0.6334, 0.9373, 0.6415, 0.9415, 0.6415, 0.9456, 0.6415, 0.948, 0.6334, 0.948, 0.6334, 0.9415, 0.6334, 0.9415, 0.6415, 0.9456, 0.6415, 0.9497, 0.6415, 0.9546, 0.6334, 0.9546, 0.6334, 0.948, 0.6334, 0.9456, 0.6415, 0.9497, 0.6415, 0.9538, 0.6415, 0.9612, 0.6334, 0.9612, 0.6334, 0.9546, 0.6334, 0.9497, 0.6415, 0.9218, 0.6334, 0.9283, 0.6334, 0.9332, 0.6254, 0.9332, 0.6254, 0.9291, 0.6254, 0.9218, 0.6334, 0.9283, 0.6334, 0.9349, 0.6334, 0.9373, 0.6254, 0.9373, 0.6254, 0.9332, 0.6254, 0.9283, 0.6334, 0.9349, 0.6334, 0.9415, 0.6334, 0.9415, 0.6254, 0.9415, 0.6254, 0.9373, 0.6254, 0.9349, 0.6334, 0.9415, 0.6334, 0.948, 0.6334, 0.9456, 0.6254, 0.9456, 0.6254, 0.9415, 0.6254, 0.9415, 0.6334, 0.948, 0.6334, 0.9546, 0.6334, 0.9497, 0.6254, 0.9497, 0.6254, 0.9456, 0.6254, 0.948, 0.6334, 0.9546, 0.6334, 0.9612, 0.6334, 0.9538, 0.6254, 0.9538, 0.6254, 0.9497, 0.6254, 0.9546, 0.6334, 0.9291, 0.6499, 0.9332, 0.6499, 0.9332, 0.6415, 0.9332, 0.6415, 0.9291, 0.6415, 0.9291, 0.6499, 0.9332, 0.6499, 0.9373, 0.6499, 0.9373, 0.6415, 0.9373, 0.6415, 0.9332, 0.6415, 0.9332, 0.6499, 0.9373, 0.6499, 0.9415, 0.6499, 0.9415, 0.6415, 0.9415, 0.6415, 0.9373, 0.6415, 0.9373, 0.6499, 0.9415, 0.6499, 0.9456, 0.6499, 0.9456, 0.6415, 0.9456, 0.6415, 0.9415, 0.6415, 0.9415, 0.6499, 0.9456, 0.6499, 0.9497, 0.6499, 0.9497, 0.6415, 0.9497, 0.6415, 0.9456, 0.6415, 0.9456, 0.6499, 0.9497, 0.6499, 0.9538, 0.6499, 0.9538, 0.6415, 0.9538, 0.6415, 0.9497, 0.6415, 0.9497, 0.6499, 0.9657, 0.6377, 0.9704, 0.6377, 0.9704, 0.6187, 0.9704, 0.6187, 0.9657, 0.6187, 0.9657, 0.6377, 0.9704, 0.6377, 0.9751, 0.6377, 0.9751, 0.6187, 0.9751, 0.6187, 0.9704, 0.6187, 0.9704, 0.6377, 0.9751, 0.6377, 0.9798, 0.6377, 0.9798, 0.6187, 0.9798, 0.6187, 0.9751, 0.6187, 0.9751, 0.6377, 0.9798, 0.6377, 0.9845, 0.6377, 0.9845, 0.6187, 0.9845, 0.6187, 0.9798, 0.6187, 0.9798, 0.6377, 0.9845, 0.6377, 0.9892, 0.6377, 0.9892, 0.6187, 0.9892, 0.6187, 0.9845, 0.6187, 0.9845, 0.6377, 0.9892, 0.6377, 0.9939, 0.6377, 0.9939, 0.6187, 0.9939, 0.6187, 0.9892, 0.6187, 0.9892, 0.6377, 0.9602, 0.6512, 0.965, 0.6512, 0.965, 0.6415, 0.965, 0.6415, 0.9602, 0.6415, 0.9602, 0.6512, 0.965, 0.6512, 0.9697, 0.6512, 0.9697, 0.6415, 0.9697, 0.6415, 0.965, 0.6415, 0.965, 0.6512, 0.9697, 0.6512, 0.9745, 0.6512, 0.9745, 0.6415, 0.9745, 0.6415, 0.9697, 0.6415, 0.9697, 0.6512, 0.9745, 0.6512, 0.9792, 0.6512, 0.9792, 0.6415, 0.9792, 0.6415, 0.9745, 0.6415, 0.9745, 0.6512, 0.9792, 0.6512, 0.984, 0.6512, 0.984, 0.6415, 0.984, 0.6415, 0.9792, 0.6415, 0.9792, 0.6512, 0.984, 0.6512, 0.9887, 0.6512, 0.9887, 0.6415, 0.9887, 0.6415, 0.984, 0.6415, 0.984, 0.6512, 0.9951, 0.767, 0.9898, 0.7631, 0.9956, 0.7639, 0.9901, 0.7779, 0.987, 0.7767, 0.9865, 0.7736, 0.9928, 0.776, 0.9865, 0.7736, 0.9923, 0.7728, 0.9892, 0.7716, 0.9923, 0.7728, 0.9865, 0.7736, 0.9602, 0.6698, 0.965, 0.6698, 0.9594, 0.6605, 0.9594, 0.6605, 0.9518, 0.6605, 0.9602, 0.6698, 0.965, 0.6698, 0.9697, 0.6698, 0.9669, 0.6605, 0.9669, 0.6605, 0.9594, 0.6605, 0.965, 0.6698, 0.9697, 0.6698, 0.9745, 0.6698, 0.9745, 0.6605, 0.9745, 0.6605, 0.9669, 0.6605, 0.9697, 0.6698, 0.9745, 0.6698, 0.9792, 0.6698, 0.982, 0.6605, 0.982, 0.6605, 0.9745, 0.6605, 0.9745, 0.6698, 0.9792, 0.6698, 0.984, 0.6698, 0.9896, 0.6605, 0.9896, 0.6605, 0.982, 0.6605, 0.9792, 0.6698, 0.984, 0.6698, 0.9887, 0.6698, 0.9972, 0.6605, 0.9972, 0.6605, 0.9896, 0.6605, 0.984, 0.6698, 0.9518, 0.6605, 0.9594, 0.6605, 0.965, 0.6512, 0.965, 0.6512, 0.9602, 0.6512, 0.9518, 0.6605, 0.9594, 0.6605, 0.9669, 0.6605, 0.9697, 0.6512, 0.9697, 0.6512, 0.965, 0.6512, 0.9594, 0.6605, 0.9669, 0.6605, 0.9745, 0.6605, 0.9745, 0.6512, 0.9745, 0.6512, 0.9697, 0.6512, 0.9669, 0.6605, 0.9745, 0.6605, 0.982, 0.6605, 0.9792, 0.6512, 0.9792, 0.6512, 0.9745, 0.6512, 0.9745, 0.6605, 0.982, 0.6605, 0.9896, 0.6605, 0.984, 0.6512, 0.984, 0.6512, 0.9792, 0.6512, 0.982, 0.6605, 0.9896, 0.6605, 0.9972, 0.6605, 0.9887, 0.6512, 0.9887, 0.6512, 0.984, 0.6512, 0.9896, 0.6605, 0.9602, 0.6795, 0.965, 0.6795, 0.965, 0.6698, 0.965, 0.6698, 0.9602, 0.6698, 0.9602, 0.6795, 0.965, 0.6795, 0.9697, 0.6795, 0.9697, 0.6698, 0.9697, 0.6698, 0.965, 0.6698, 0.965, 0.6795, 0.9697, 0.6795, 0.9745, 0.6795, 0.9745, 0.6698, 0.9745, 0.6698, 0.9697, 0.6698, 0.9697, 0.6795, 0.9745, 0.6795, 0.9792, 0.6795, 0.9792, 0.6698, 0.9792, 0.6698, 0.9745, 0.6698, 0.9745, 0.6795, 0.9792, 0.6795, 0.984, 0.6795, 0.984, 0.6698, 0.984, 0.6698, 0.9792, 0.6698, 0.9792, 0.6795, 0.984, 0.6795, 0.9887, 0.6795, 0.9887, 0.6698, 0.9887, 0.6698, 0.984, 0.6698, 0.984, 0.6795, 0.9912, 0.7838, 0.9912, 0.787, 0.9882, 0.7885, 0.9882, 0.7885, 0.9853, 0.787, 0.9853, 0.7838, 0.9912, 0.7838, 0.9882, 0.7885, 0.9853, 0.7838, 0.9882, 0.7822, 0.9912, 0.7838, 0.9853, 0.7838, 0.981, 0.7634, 0.9842, 0.7622, 0.9868, 0.7641, 0.9832, 0.7684, 0.9806, 0.7665, 0.981, 0.7634, 0.9898, 0.7631, 0.9929, 0.7619, 0.9956, 0.7639, 0.992, 0.7682, 0.9893, 0.7663, 0.9898, 0.7631, 0.9864, 0.7672, 0.9832, 0.7684, 0.981, 0.7634, 0.9951, 0.767, 0.992, 0.7682, 0.9898, 0.7631, 0.9848, 0.7766, 0.9821, 0.7785, 0.9785, 0.7742, 0.9928, 0.776, 0.9901, 0.7779, 0.9865, 0.7736])
me_untitled.materials.append(mat_rail_set)
me_untitled.use_remesh_preserve_volume = False
me_untitled.use_remesh_preserve_attributes = False
me_untitled.use_mirror_vertex_groups = False
me_untitled.update()

# ---- objects
ob_rail_flat_y1_junction_big_l = bpy.data.objects.new('rail_flat_y1_junction_big_l', me_untitled)

# ---- transforms, parenting, visibility, modifiers, constraints
ob_rail_flat_y1_junction_big_l.location = (7.432, -7.422, 0.04086)
ob_rail_flat_y1_junction_big_l.rotation_euler = (1.571, -0.0, 3.142)
ob_rail_flat_y1_junction_big_l.scale = (0.05, 0.05, 0.05)
ob_rail_flat_y1_junction_big_l.color = (0.8, 0.8, 0.8, 1.0)
ob_rail_flat_y1_junction_big_l.lineart.crease_threshold = 0.0

# ---- collection membership
col_collection_1.objects.link(ob_rail_flat_y1_junction_big_l)

# ---- scene / render settings (as saved in the file)
scene.frame_start = 1; scene.frame_end = 250; scene.frame_set(1)
scene.render.engine = 'BLENDER_EEVEE_NEXT'
scene.render.resolution_percentage = 50
scene.render.dither_intensity = 0.0
scene.cycles.use_denoising = False
scene.cycles.samples = 10
scene.cycles.sampling_pattern = 'TABULATED_SOBOL'
scene.cycles.light_sampling_threshold = 0.0
scene.cycles.use_adaptive_sampling = False
scene.cycles.use_light_tree = False
scene.cycles.blur_glossy = 0.0
scene.cycles.pixel_filter_type = 'GAUSSIAN'
scene.cycles.sample_clamp_indirect = 0.0
scene.view_settings.view_transform = 'Standard'
bpy.context.view_layer.update()

# ---- added for rendering (the .blend has no active camera and no usable light): camera, sun
cam_auto = bpy.data.cameras.new('AutoCamera')
cam_auto.lens = 50.0
cam_auto.sensor_width = 36.0
cam_auto.clip_end = 1000.0
ob_auto_camera = bpy.data.objects.new('AutoCamera', cam_auto)
scene.collection.objects.link(ob_auto_camera)
ob_auto_camera.location = (19.6187, -23.5455, 16.4672)
ob_auto_camera.rotation_euler = (1.09748, -7.21219e-08, 0.694738)
scene.camera = ob_auto_camera
light_auto_sun = bpy.data.lights.new('AutoSun', 'SUN')
light_auto_sun.energy = 3.0
light_auto_sun.angle = 0.0523599
ob_auto_sun = bpy.data.objects.new('AutoSun', light_auto_sun)
scene.collection.objects.link(ob_auto_sun)
ob_auto_sun.rotation_euler = (0.872665, 0.174533, 0.523599)
bpy.context.view_layer.update()
